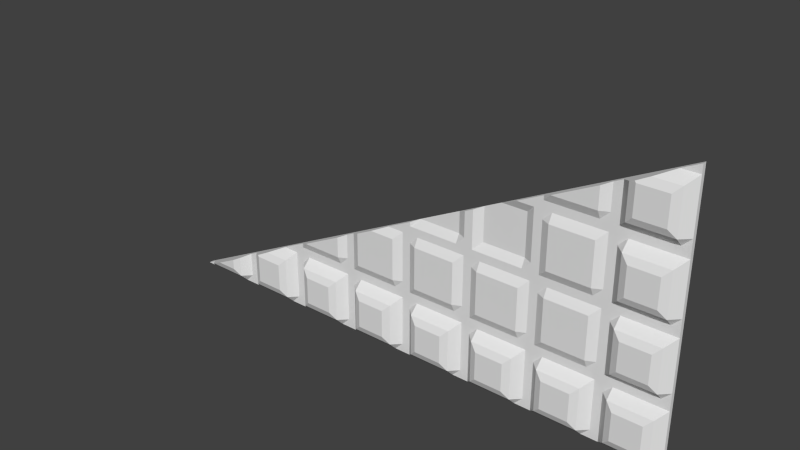 # Source: med1_1_slice128high.blend  (saved by Blender 2.76.0; exported with 4.5.12 LTS)
import bpy
from mathutils import Matrix  # noqa: F401  (used for matrix-valued properties, if any)

bpy.ops.wm.read_factory_settings(use_empty=True)
scene = bpy.context.scene
scene.name = 'Scene'

# ---- collections
col_collection_1 = bpy.data.collections.new('Collection 1'); scene.collection.children.link(col_collection_1)

# ---- materials (node trees are filled in below, after node groups)
mat_med1_1 = bpy.data.materials.new('med1_1')
mat_med1_1.alpha_threshold = 0.0
mat_med1_1.use_transparent_shadow = False
mat_med1_1.roughness = 0.5
mat_med1_1.specular_intensity = 0.0

# ---- material node trees

# ---- world
world_world = bpy.data.worlds.new('World'); scene.world = world_world
world_world.color = (0.05088, 0.05088, 0.05088)
world_world.use_sun_shadow = False
world_world.sun_shadow_jitter_overblur = 0.0
world_world.cycles.sampling_method = 'MANUAL'
world_world.cycles.sample_map_resolution = 256

# ---- meshes
me_med1_1 = bpy.data.meshes.new('med1_1')
me_med1_1.from_pydata([(-1.28, 1.28, -1.28), (1.28, 1.28, -1.28), (-0.96, 1.28, -1.28), (-0.92, 1.28, -1.28), (-0.64, 1.28, -1.28), (-0.6, 1.28, -1.28), (-1.24, 1.28, -1.28), (-1.2, 1.28, -1.28), (-1.0, 1.28, -1.28), (-0.56, 1.28, -1.28), (-0.36, 1.28, -1.28), (-0.32, 1.28, -1.28), (-0.28, 1.28, -1.28), (-0.24, 1.28, -1.28), (-0.04, 1.28, -1.28), (-5.364e-07, 1.28, -1.28), (0.04, 1.28, -1.28), (0.08, 1.28, -1.28), (0.28, 1.28, -1.28), (0.32, 1.28, -1.28), (0.36, 1.28, -1.28), (0.4, 1.28, -1.28), (0.6, 1.28, -1.28), (0.64, 1.28, -1.28), (0.68, 1.28, -1.28), (0.72, 1.28, -1.28), (0.92, 1.28, -1.28), (0.96, 1.28, -1.28), (1.0, 1.28, -1.28), (1.04, 1.28, -1.28), (1.24, 1.28, -1.28), (1.28, 1.28, -0.04), (1.24, 1.28, -0.04), (1.28, 1.28, -0.08), (1.24, 1.24, -0.08), (1.28, 1.28, -0.28), (0.72, 1.26, -0.28), (0.92, 1.26, -0.28), (0.96, 1.28, -0.28), (1.0, 1.28, -0.28), (1.04, 1.24, -0.28), (1.24, 1.24, -0.28), (1.28, 1.28, -0.32), (0.64, 1.28, -0.32), (0.68, 1.28, -0.32), (0.72, 1.28, -0.32), (0.92, 1.28, -0.32), (0.96, 1.28, -0.32), (1.0, 1.28, -0.32), (1.04, 1.28, -0.32), (1.24, 1.28, -0.32), (1.28, 1.28, -0.36), (0.6, 1.28, -0.36), (0.64, 1.28, -0.36), (0.68, 1.28, -0.36), (0.72, 1.28, -0.36), (0.92, 1.28, -0.36), (0.96, 1.28, -0.36), (1.0, 1.28, -0.36), (1.04, 1.28, -0.36), (1.24, 1.28, -0.36), (1.28, 1.28, -0.4), (0.6, 1.3, -0.4), (0.64, 1.28, -0.4), (0.68, 1.28, -0.4), (0.72, 1.26, -0.4), (0.92, 1.26, -0.4), (0.96, 1.28, -0.4), (1.0, 1.28, -0.4), (1.04, 1.24, -0.4), (1.24, 1.24, -0.4), (1.28, 1.28, -0.6), (0.08, 1.3, -0.6), (0.28, 1.3, -0.6), (0.32, 1.28, -0.6), (0.36, 1.28, -0.6), (0.4, 1.3, -0.6), (0.6, 1.3, -0.6), (0.64, 1.28, -0.6), (0.68, 1.28, -0.6), (0.72, 1.26, -0.6), (0.92, 1.26, -0.6), (0.96, 1.28, -0.6), (1.0, 1.28, -0.6), (1.04, 1.24, -0.6), (1.24, 1.24, -0.6), (1.28, 1.28, -0.64), (-5.364e-07, 1.28, -0.64), (0.04, 1.28, -0.64), (0.08, 1.28, -0.64), (0.28, 1.28, -0.64), (0.32, 1.28, -0.64), (0.36, 1.28, -0.64), (0.4, 1.28, -0.64), (0.6, 1.28, -0.64), (0.64, 1.28, -0.64), (0.68, 1.28, -0.64), (0.72, 1.28, -0.64), (0.92, 1.28, -0.64), (0.96, 1.28, -0.64), (1.0, 1.28, -0.64), (1.04, 1.28, -0.64), (1.24, 1.28, -0.64), (1.28, 1.28, -0.68), (-0.04, 1.28, -0.68), (-5.364e-07, 1.28, -0.68), (0.04, 1.28, -0.68), (0.08, 1.28, -0.68), (0.28, 1.28, -0.68), (0.32, 1.28, -0.68), (0.36, 1.28, -0.68), (0.4, 1.28, -0.68), (0.6, 1.28, -0.68), (0.64, 1.28, -0.68), (0.68, 1.28, -0.68), (0.72, 1.28, -0.68), (0.92, 1.28, -0.68), (0.96, 1.28, -0.68), (1.0, 1.28, -0.68), (1.04, 1.28, -0.68), (1.24, 1.28, -0.68), (1.28, 1.28, -0.72), (-0.04, 1.26, -0.72), (-5.364e-07, 1.28, -0.72), (0.04, 1.28, -0.72), (0.08, 1.26, -0.72), (0.28, 1.26, -0.72), (0.32, 1.28, -0.72), (0.36, 1.28, -0.72), (0.4, 1.26, -0.72), (0.6, 1.26, -0.72), (0.64, 1.28, -0.72), (0.68, 1.28, -0.72), (0.72, 1.26, -0.72), (0.92, 1.26, -0.72), (0.96, 1.28, -0.72), (1.0, 1.28, -0.72), (1.04, 1.24, -0.72), (1.24, 1.24, -0.72), (1.28, 1.28, -0.92), (-0.56, 1.26, -0.92), (-0.36, 1.26, -0.92), (-0.32, 1.28, -0.92), (-0.28, 1.28, -0.92), (-0.24, 1.26, -0.92), (-0.04, 1.26, -0.92), (-5.364e-07, 1.28, -0.92), (0.04, 1.28, -0.92), (0.08, 1.26, -0.92), (0.28, 1.26, -0.92), (0.32, 1.28, -0.92), (0.36, 1.28, -0.92), (0.4, 1.26, -0.92), (0.6, 1.26, -0.92), (0.64, 1.28, -0.92), (0.68, 1.28, -0.92), (0.72, 1.26, -0.92), (0.92, 1.26, -0.92), (0.96, 1.28, -0.92), (1.0, 1.28, -0.92), (1.04, 1.24, -0.92), (1.24, 1.24, -0.92), (1.28, 1.28, -0.96), (-0.64, 1.28, -0.96), (-0.6, 1.28, -0.96), (-0.56, 1.28, -0.96), (-0.36, 1.28, -0.96), (-0.32, 1.28, -0.96), (-0.28, 1.28, -0.96), (-0.24, 1.28, -0.96), (-0.04, 1.28, -0.96), (-5.364e-07, 1.28, -0.96), (0.04, 1.28, -0.96), (0.08, 1.28, -0.96), (0.28, 1.28, -0.96), (0.32, 1.28, -0.96), (0.36, 1.28, -0.96), (0.4, 1.28, -0.96), (0.6, 1.28, -0.96), (0.64, 1.28, -0.96), (0.68, 1.28, -0.96), (0.72, 1.28, -0.96), (0.92, 1.28, -0.96), (0.96, 1.28, -0.96), (1.0, 1.28, -0.96), (1.04, 1.28, -0.96), (1.24, 1.28, -0.96), (1.28, 1.28, -1.0), (-0.64, 1.28, -1.0), (-0.6, 1.28, -1.0), (-0.56, 1.28, -1.0), (-0.36, 1.28, -1.0), (-0.32, 1.28, -1.0), (-0.28, 1.28, -1.0), (-0.24, 1.28, -1.0), (-0.04, 1.28, -1.0), (-5.364e-07, 1.28, -1.0), (0.04, 1.28, -1.0), (0.08, 1.28, -1.0), (0.28, 1.28, -1.0), (0.32, 1.28, -1.0), (0.36, 1.28, -1.0), (0.4, 1.28, -1.0), (0.6, 1.28, -1.0), (0.64, 1.28, -1.0), (0.68, 1.28, -1.0), (0.72, 1.28, -1.0), (0.92, 1.28, -1.0), (0.96, 1.28, -1.0), (1.0, 1.28, -1.0), (1.04, 1.28, -1.0), (1.24, 1.28, -1.0), (1.28, 1.28, -1.04), (-0.64, 1.28, -1.04), (-0.6, 1.28, -1.04), (-0.56, 1.24, -1.04), (-0.36, 1.24, -1.04), (-0.32, 1.28, -1.04), (-0.28, 1.28, -1.04), (-0.24, 1.24, -1.04), (-0.04, 1.24, -1.04), (-5.364e-07, 1.28, -1.04), (0.04, 1.28, -1.04), (0.08, 1.24, -1.04), (0.28, 1.24, -1.04), (0.32, 1.28, -1.04), (0.36, 1.28, -1.04), (0.4, 1.24, -1.04), (0.6, 1.24, -1.04), (0.64, 1.28, -1.04), (0.68, 1.28, -1.04), (0.72, 1.24, -1.04), (0.92, 1.24, -1.04), (0.96, 1.28, -1.04), (1.0, 1.28, -1.04), (1.04, 1.24, -1.04), (1.24, 1.24, -1.04), (1.28, 1.28, -1.24), (-0.96, 1.28, -1.24), (-0.92, 1.28, -1.24), (-0.64, 1.28, -1.24), (-0.6, 1.28, -1.24), (-1.2, 1.24, -1.24), (-1.0, 1.24, -1.24), (-0.56, 1.24, -1.24), (-0.36, 1.24, -1.24), (-0.32, 1.28, -1.24), (-0.28, 1.28, -1.24), (-0.24, 1.24, -1.24), (-0.04, 1.24, -1.24), (-5.364e-07, 1.28, -1.24), (0.04, 1.28, -1.24), (0.08, 1.24, -1.24), (0.28, 1.24, -1.24), (0.32, 1.28, -1.24), (0.36, 1.28, -1.24), (0.4, 1.24, -1.24), (0.6, 1.24, -1.24), (0.64, 1.28, -1.24), (0.68, 1.28, -1.24), (0.72, 1.24, -1.24), (0.92, 1.24, -1.24), (0.96, 1.28, -1.24), (1.0, 1.28, -1.24), (1.04, 1.24, -1.24), (1.24, 1.24, -1.24), (-0.88, 1.28, -1.28), (-0.88, 1.24, -1.24), (-0.68, 1.28, -1.28), (-0.68, 1.28, -1.0), (-0.68, 1.24, -1.04), (-0.68, 1.24, -1.24), (1.073, 1.225, -0.2469), (1.073, 1.225, -0.1131), (1.207, 1.225, -0.2469), (1.207, 1.225, -0.1131), (1.073, 1.225, -0.5669), (1.073, 1.225, -0.4331), (1.207, 1.225, -0.5669), (1.207, 1.225, -0.4331), (1.073, 1.225, -0.8869), (1.073, 1.225, -0.7531), (1.207, 1.225, -0.8869), (1.207, 1.225, -0.7531), (-1.033, 1.225, -1.207), (-0.5269, 1.225, -1.207), (-0.5269, 1.225, -1.073), (-0.3931, 1.225, -1.207), (-0.3931, 1.225, -1.073), (-0.2069, 1.225, -1.207), (-0.2069, 1.225, -1.073), (-0.07309, 1.225, -1.207), (-0.07309, 1.225, -1.073), (0.1131, 1.225, -1.207), (0.1131, 1.225, -1.073), (0.2469, 1.225, -1.207), (0.2469, 1.225, -1.073), (0.4331, 1.225, -1.207), (0.4331, 1.225, -1.073), (0.5669, 1.225, -1.207), (0.5669, 1.225, -1.073), (0.7531, 1.225, -1.207), (0.7531, 1.225, -1.073), (0.8869, 1.225, -1.207), (0.8869, 1.225, -1.073), (1.073, 1.225, -1.207), (1.073, 1.225, -1.073), (1.207, 1.225, -1.207), (1.207, 1.225, -1.073), (-0.7131, 1.225, -1.073), (-0.8469, 1.225, -1.073), (-0.7131, 1.225, -1.207), (-0.8469, 1.225, -1.207), (1.28, 1.28, 0.0), (1.28, 1.3, 0.0), (-1.28, 1.3, -1.28), (-0.96, 1.28, -1.12), (1.24, 1.28, -0.02), (-0.8534, 1.228, -1.067), (-0.24, 1.26, -0.76), (0.36, 1.28, -0.46), (-0.8001, 1.24, -1.04), (1.067, 1.228, -0.1067), (-1.0, 1.24, -1.14), (-0.92, 1.28, -1.1), (-0.08004, 1.28, -0.68), (0.4, 1.3, -0.44), (-0.68, 1.28, -0.98), (1.0, 1.28, -0.14), (-0.6, 1.28, -0.94), (0.68, 1.28, -0.3), (0.56, 1.28, -0.36), (0.96, 1.28, -0.16), (-0.36, 1.26, -0.82), (0.04, 1.28, -0.62), (1.04, 1.24, -0.12), (-1.134, 1.225, -1.207), (-0.04, 1.28, -0.66), (-1.24, 1.28, -1.26), (1.2, 1.28, -0.04), (-0.32, 1.28, -0.8), (0.28, 1.3, -0.5), (-1.033, 1.225, -1.157), (-0.88, 1.24, -1.08), (0.48, 1.3, -0.4), (0.6, 1.28, -0.34), (-0.16, 1.26, -0.72), (1.12, 1.24, -0.08), (0.32, 1.28, -0.48), (-0.7201, 1.28, -1.0), (-0.28, 1.28, -0.78), (0.92, 1.26, -0.18), (1.28, 1.3, -1.28)], [], [(216, 215, 286, 288), (267, 271, 311, 312), (244, 245, 287, 285), (270, 321, 318, 310, 309), (34, 33, 31, 32), (220, 219, 290, 292), (39, 40, 335, 328), (38, 39, 328, 332), (37, 38, 332, 351), (36, 37, 351), (41, 35, 33, 34), (50, 42, 35, 41), (43, 44, 330), (44, 45, 36, 330), (45, 46, 37, 36), (46, 47, 38, 37), (47, 48, 39, 38), (48, 49, 40, 39), (49, 50, 41, 40), (59, 60, 50, 49), (58, 59, 49, 48), (57, 58, 48, 47), (56, 57, 47, 46), (55, 56, 46, 45), (54, 55, 45, 44), (53, 54, 44, 43), (52, 53, 43, 345), (60, 51, 42, 50), (70, 61, 51, 60), (62, 63, 53, 52), (63, 64, 54, 53), (64, 65, 55, 54), (65, 66, 56, 55), (66, 67, 57, 56), (67, 68, 58, 57), (68, 69, 59, 58), (69, 70, 60, 59), (83, 84, 69, 68), (82, 83, 68, 67), (81, 82, 67, 66), (80, 81, 66, 65), (79, 80, 65, 64), (78, 79, 64, 63), (77, 78, 63, 62), (76, 77, 62, 344, 326), (75, 76, 326, 320), (74, 75, 320, 348), (73, 74, 348, 341), (72, 73, 341), (85, 71, 61, 70), (84, 85, 278, 276), (102, 86, 71, 85), (87, 88, 334), (88, 89, 72, 334), (89, 90, 73, 72), (90, 91, 74, 73), (91, 92, 75, 74), (92, 93, 76, 75), (93, 94, 77, 76), (94, 95, 78, 77), (95, 96, 79, 78), (96, 97, 80, 79), (97, 98, 81, 80), (98, 99, 82, 81), (99, 100, 83, 82), (100, 101, 84, 83), (101, 102, 85, 84), (119, 120, 102, 101), (118, 119, 101, 100), (117, 118, 100, 99), (116, 117, 99, 98), (115, 116, 98, 97), (114, 115, 97, 96), (113, 114, 96, 95), (112, 113, 95, 94), (111, 112, 94, 93), (110, 111, 93, 92), (109, 110, 92, 91), (108, 109, 91, 90), (107, 108, 90, 89), (106, 107, 89, 88), (105, 106, 88, 87), (104, 105, 87, 337), (120, 103, 86, 102), (138, 121, 103, 120), (122, 123, 105, 104), (123, 124, 106, 105), (124, 125, 107, 106), (125, 126, 108, 107), (126, 127, 109, 108), (127, 128, 110, 109), (128, 129, 111, 110), (129, 130, 112, 111), (130, 131, 113, 112), (131, 132, 114, 113), (132, 133, 115, 114), (133, 134, 116, 115), (134, 135, 117, 116), (135, 136, 118, 117), (136, 137, 119, 118), (137, 138, 120, 119), (138, 137, 281, 283), (159, 160, 137, 136), (158, 159, 136, 135), (157, 158, 135, 134), (156, 157, 134, 133), (155, 156, 133, 132), (154, 155, 132, 131), (153, 154, 131, 130), (152, 153, 130, 129), (151, 152, 129, 128), (150, 151, 128, 127), (149, 150, 127, 126), (148, 149, 126, 125), (147, 148, 125, 124), (146, 147, 124, 123), (145, 146, 123, 122), (144, 145, 122, 346, 319), (143, 144, 319, 350), (142, 143, 350, 340), (141, 142, 340, 333), (161, 139, 121, 138), (163, 164, 329), (186, 162, 139, 161), (164, 165, 140, 329), (165, 166, 141, 140), (166, 167, 142, 141), (167, 168, 143, 142), (168, 169, 144, 143), (169, 170, 145, 144), (170, 171, 146, 145), (171, 172, 147, 146), (172, 173, 148, 147), (173, 174, 149, 148), (174, 175, 150, 149), (175, 176, 151, 150), (176, 177, 152, 151), (177, 178, 153, 152), (178, 179, 154, 153), (179, 180, 155, 154), (180, 181, 156, 155), (181, 182, 157, 156), (182, 183, 158, 157), (183, 184, 159, 158), (184, 185, 160, 159), (185, 186, 161, 160), (210, 211, 186, 185), (209, 210, 185, 184), (208, 209, 184, 183), (207, 208, 183, 182), (206, 207, 182, 181), (205, 206, 181, 180), (204, 205, 180, 179), (203, 204, 179, 178), (202, 203, 178, 177), (201, 202, 177, 176), (200, 201, 176, 175), (199, 200, 175, 174), (198, 199, 174, 173), (197, 198, 173, 172), (196, 197, 172, 171), (195, 196, 171, 170), (194, 195, 170, 169), (193, 194, 169, 168), (192, 193, 168, 167), (191, 192, 167, 166), (190, 191, 166, 165), (189, 190, 165, 164), (211, 187, 162, 186), (269, 188, 163, 327), (188, 189, 164, 163), (213, 214, 189, 188), (270, 213, 188, 269), (236, 212, 187, 211), (214, 215, 190, 189), (215, 216, 191, 190), (216, 217, 192, 191), (217, 218, 193, 192), (218, 219, 194, 193), (219, 220, 195, 194), (220, 221, 196, 195), (221, 222, 197, 196), (222, 223, 198, 197), (223, 224, 199, 198), (224, 225, 200, 199), (225, 226, 201, 200), (226, 227, 202, 201), (227, 228, 203, 202), (228, 229, 204, 203), (229, 230, 205, 204), (230, 231, 206, 205), (231, 232, 207, 206), (232, 233, 208, 207), (233, 234, 209, 208), (234, 235, 210, 209), (235, 236, 211, 210), (224, 223, 294, 296), (263, 264, 235, 234), (262, 263, 234, 233), (261, 262, 233, 232), (161, 138, 283, 282), (259, 260, 231, 230), (258, 259, 230, 229), (257, 258, 229, 228), (137, 160, 280, 281), (255, 256, 227, 226), (254, 255, 226, 225), (253, 254, 225, 224), (251, 252, 223, 222), (250, 251, 222, 221), (249, 250, 221, 220), (247, 248, 219, 218), (246, 247, 218, 217), (245, 246, 217, 216), (242, 243, 284, 336), (241, 244, 215, 214), (265, 237, 212, 236), (243, 238, 316, 323), (238, 239, 324, 316), (271, 240, 213, 270), (240, 241, 214, 213), (7, 8, 243, 242), (6, 7, 242, 338), (0, 6, 338), (4, 5, 241, 240), (268, 4, 240, 271), (2, 3, 239, 238), (8, 2, 238, 243), (30, 1, 237, 265), (5, 9, 244, 241), (9, 10, 245, 244), (10, 11, 246, 245), (11, 12, 247, 246), (12, 13, 248, 247), (13, 14, 249, 248), (14, 15, 250, 249), (15, 16, 251, 250), (16, 17, 252, 251), (17, 18, 253, 252), (18, 19, 254, 253), (19, 20, 255, 254), (20, 21, 256, 255), (21, 22, 257, 256), (22, 23, 258, 257), (23, 24, 259, 258), (24, 25, 260, 259), (25, 26, 261, 260), (26, 27, 262, 261), (27, 28, 263, 262), (28, 29, 264, 263), (29, 30, 265, 264), (3, 266, 267, 239), (239, 267, 343, 324), (266, 268, 271, 267), (272, 274, 275, 273), (276, 278, 279, 277), (280, 282, 283, 281), (305, 307, 308, 306), (301, 303, 304, 302), (297, 299, 300, 298), (293, 295, 296, 294), (289, 291, 292, 290), (285, 287, 288, 286), (312, 311, 309, 310), (248, 249, 291, 289), (69, 84, 276, 277), (85, 70, 279, 278), (70, 69, 277, 279), (40, 41, 274, 272), (252, 253, 295, 293), (243, 323, 342, 284), (215, 244, 285, 286), (245, 216, 288, 287), (256, 257, 299, 297), (271, 270, 309, 311), (219, 248, 289, 290), (249, 220, 292, 291), (260, 261, 303, 301), (223, 252, 293, 294), (41, 34, 275, 274), (253, 224, 296, 295), (264, 265, 307, 305), (34, 347, 322, 273, 275), (227, 256, 297, 298), (257, 228, 300, 299), (231, 260, 301, 302), (261, 232, 304, 303), (235, 264, 305, 306), (265, 236, 308, 307), (236, 235, 306, 308), (160, 161, 282, 280), (232, 231, 302, 304), (228, 227, 298, 300), (330, 36, 351, 332), (315, 0, 338, 316, 324, 349, 327, 163, 329, 340, 350, 325, 337, 87, 334, 72), (329, 140, 333, 340), (341, 348, 320, 326), (338, 242, 336, 342, 323, 316), (324, 343, 318, 321, 349), (339, 317, 313, 314, 344, 331, 345, 43, 330, 332, 328), (350, 319, 346, 325), (32, 31, 313, 317), (337, 325, 104), (318, 343, 267, 312, 310), (328, 335, 322, 347, 339), (325, 346, 122, 104), (322, 335, 40, 272, 273), (317, 339, 32), (327, 349, 269), (345, 331, 52), (349, 321, 270, 269), (339, 347, 34, 32), (333, 140, 141), (342, 336, 284), (331, 344, 62, 52), (33, 35, 42, 51, 61, 71, 86, 103, 121, 139, 162, 187, 212, 237, 1, 352, 314, 313, 31), (30, 29, 28, 27, 26, 25, 24, 23, 22, 21, 20, 19, 18, 17, 16, 15, 14, 13, 12, 11, 10, 9, 5, 4, 268, 266, 3, 2, 8, 7, 6, 0, 315, 352, 1)])
_uv = me_med1_1.uv_layers.new(name='UVMap')
_uv.uv.foreach_set('vector', [0.3594, 0.09375, 0.2812, 0.09375, 0.2942, 0.08082, 0.3464, 0.08082, 0.1562, 0.01563, 0.2344, 0.01563, 0.2214, 0.02855, 0.1692, 0.02855, 0.2812, 0.01563, 0.3594, 0.01563, 0.3464, 0.02855, 0.2942, 0.02855, 0.2344, 0.09375, 0.1875, 0.09375, 0.1667, 0.08334, 0.1692, 0.08082, 0.2214, 0.08082, 0.9844, 0.4687, 1.0, 0.4687, 1.0, 0.4844, 0.9844, 0.4844, 0.4844, 0.09375, 0.4062, 0.09375, 0.4192, 0.08082, 0.4714, 0.08082, 0.8906, 0.3906, 0.9062, 0.3906, 0.9062, 0.4531, 0.8906, 0.4453, 0.875, 0.3906, 0.8906, 0.3906, 0.8906, 0.4453, 0.875, 0.4375, 0.8594, 0.3906, 0.875, 0.3906, 0.875, 0.4375, 0.8594, 0.4297, 0.7812, 0.3906, 0.8594, 0.3906, 0.8594, 0.4297, 0.9844, 0.3906, 1.0, 0.3906, 1.0, 0.4687, 0.9844, 0.4687, 0.9844, 0.375, 1.0, 0.375, 1.0, 0.3906, 0.9844, 0.3906, 0.75, 0.375, 0.7656, 0.375, 0.7656, 0.3828, 0.7656, 0.375, 0.7812, 0.375, 0.7812, 0.3906, 0.7656, 0.3828, 0.7812, 0.375, 0.8594, 0.375, 0.8594, 0.3906, 0.7812, 0.3906, 0.8594, 0.375, 0.875, 0.375, 0.875, 0.3906, 0.8594, 0.3906, 0.875, 0.375, 0.8906, 0.375, 0.8906, 0.3906, 0.875, 0.3906, 0.8906, 0.375, 0.9062, 0.375, 0.9062, 0.3906, 0.8906, 0.3906, 0.9062, 0.375, 0.9844, 0.375, 0.9844, 0.3906, 0.9062, 0.3906, 0.9062, 0.3594, 0.9844, 0.3594, 0.9844, 0.375, 0.9062, 0.375, 0.8906, 0.3594, 0.9062, 0.3594, 0.9062, 0.375, 0.8906, 0.375, 0.875, 0.3594, 0.8906, 0.3594, 0.8906, 0.375, 0.875, 0.375, 0.8594, 0.3594, 0.875, 0.3594, 0.875, 0.375, 0.8594, 0.375, 0.7812, 0.3594, 0.8594, 0.3594, 0.8594, 0.375, 0.7812, 0.375, 0.7656, 0.3594, 0.7812, 0.3594, 0.7812, 0.375, 0.7656, 0.375, 0.75, 0.3594, 0.7656, 0.3594, 0.7656, 0.375, 0.75, 0.375, 0.7344, 0.3594, 0.75, 0.3594, 0.75, 0.375, 0.7344, 0.3672, 0.9844, 0.3594, 1.0, 0.3594, 1.0, 0.375, 0.9844, 0.375, 0.9844, 0.3437, 1.0, 0.3437, 1.0, 0.3594, 0.9844, 0.3594, 0.7344, 0.3437, 0.75, 0.3437, 0.75, 0.3594, 0.7344, 0.3594, 0.75, 0.3437, 0.7656, 0.3437, 0.7656, 0.3594, 0.75, 0.3594, 0.7656, 0.3437, 0.7812, 0.3437, 0.7812, 0.3594, 0.7656, 0.3594, 0.7812, 0.3437, 0.8594, 0.3437, 0.8594, 0.3594, 0.7812, 0.3594, 0.8594, 0.3437, 0.875, 0.3437, 0.875, 0.3594, 0.8594, 0.3594, 0.875, 0.3437, 0.8906, 0.3437, 0.8906, 0.3594, 0.875, 0.3594, 0.8906, 0.3437, 0.9062, 0.3437, 0.9062, 0.3594, 0.8906, 0.3594, 0.9062, 0.3437, 0.9844, 0.3437, 0.9844, 0.3594, 0.9062, 0.3594, 0.8906, 0.2656, 0.9062, 0.2656, 0.9062, 0.3437, 0.8906, 0.3437, 0.875, 0.2656, 0.8906, 0.2656, 0.8906, 0.3437, 0.875, 0.3437, 0.8594, 0.2656, 0.875, 0.2656, 0.875, 0.3437, 0.8594, 0.3437, 0.7812, 0.2656, 0.8594, 0.2656, 0.8594, 0.3437, 0.7812, 0.3437, 0.7656, 0.2656, 0.7812, 0.2656, 0.7812, 0.3437, 0.7656, 0.3437, 0.75, 0.2656, 0.7656, 0.2656, 0.7656, 0.3437, 0.75, 0.3437, 0.7344, 0.2656, 0.75, 0.2656, 0.75, 0.3437, 0.7344, 0.3437, 0.6562, 0.2656, 0.7344, 0.2656, 0.7344, 0.3437, 0.6875, 0.3437, 0.6562, 0.3281, 0.6406, 0.2656, 0.6562, 0.2656, 0.6562, 0.3281, 0.6406, 0.3203, 0.625, 0.2656, 0.6406, 0.2656, 0.6406, 0.3203, 0.625, 0.3125, 0.6094, 0.2656, 0.625, 0.2656, 0.625, 0.3125, 0.6094, 0.3047, 0.5312, 0.2656, 0.6094, 0.2656, 0.6094, 0.3047, 0.9844, 0.2656, 1.0, 0.2656, 1.0, 0.3437, 0.9844, 0.3437, 0.9062, 0.2656, 0.9844, 0.2656, 0.9714, 0.2786, 0.9192, 0.2786, 0.9844, 0.25, 1.0, 0.25, 1.0, 0.2656, 0.9844, 0.2656, 0.5, 0.25, 0.5156, 0.25, 0.5156, 0.2578, 0.5156, 0.25, 0.5312, 0.25, 0.5312, 0.2656, 0.5156, 0.2578, 0.5312, 0.25, 0.6094, 0.25, 0.6094, 0.2656, 0.5312, 0.2656, 0.6094, 0.25, 0.625, 0.25, 0.625, 0.2656, 0.6094, 0.2656, 0.625, 0.25, 0.6406, 0.25, 0.6406, 0.2656, 0.625, 0.2656, 0.6406, 0.25, 0.6562, 0.25, 0.6562, 0.2656, 0.6406, 0.2656, 0.6562, 0.25, 0.7344, 0.25, 0.7344, 0.2656, 0.6562, 0.2656, 0.7344, 0.25, 0.75, 0.25, 0.75, 0.2656, 0.7344, 0.2656, 0.75, 0.25, 0.7656, 0.25, 0.7656, 0.2656, 0.75, 0.2656, 0.7656, 0.25, 0.7812, 0.25, 0.7812, 0.2656, 0.7656, 0.2656, 0.7812, 0.25, 0.8594, 0.25, 0.8594, 0.2656, 0.7812, 0.2656, 0.8594, 0.25, 0.875, 0.25, 0.875, 0.2656, 0.8594, 0.2656, 0.875, 0.25, 0.8906, 0.25, 0.8906, 0.2656, 0.875, 0.2656, 0.8906, 0.25, 0.9062, 0.25, 0.9062, 0.2656, 0.8906, 0.2656, 0.9062, 0.25, 0.9844, 0.25, 0.9844, 0.2656, 0.9062, 0.2656, 0.9062, 0.2344, 0.9844, 0.2344, 0.9844, 0.25, 0.9062, 0.25, 0.8906, 0.2344, 0.9062, 0.2344, 0.9062, 0.25, 0.8906, 0.25, 0.875, 0.2344, 0.8906, 0.2344, 0.8906, 0.25, 0.875, 0.25, 0.8594, 0.2344, 0.875, 0.2344, 0.875, 0.25, 0.8594, 0.25, 0.7812, 0.2344, 0.8594, 0.2344, 0.8594, 0.25, 0.7812, 0.25, 0.7656, 0.2344, 0.7812, 0.2344, 0.7812, 0.25, 0.7656, 0.25, 0.75, 0.2344, 0.7656, 0.2344, 0.7656, 0.25, 0.75, 0.25, 0.7344, 0.2344, 0.75, 0.2344, 0.75, 0.25, 0.7344, 0.25, 0.6562, 0.2344, 0.7344, 0.2344, 0.7344, 0.25, 0.6562, 0.25, 0.6406, 0.2344, 0.6562, 0.2344, 0.6562, 0.25, 0.6406, 0.25, 0.625, 0.2344, 0.6406, 0.2344, 0.6406, 0.25, 0.625, 0.25, 0.6094, 0.2344, 0.625, 0.2344, 0.625, 0.25, 0.6094, 0.25, 0.5312, 0.2344, 0.6094, 0.2344, 0.6094, 0.25, 0.5312, 0.25, 0.5156, 0.2344, 0.5312, 0.2344, 0.5312, 0.25, 0.5156, 0.25, 0.5, 0.2344, 0.5156, 0.2344, 0.5156, 0.25, 0.5, 0.25, 0.4844, 0.2344, 0.5, 0.2344, 0.5, 0.25, 0.4844, 0.2422, 0.9844, 0.2344, 1.0, 0.2344, 1.0, 0.25, 0.9844, 0.25, 0.9844, 0.2188, 1.0, 0.2188, 1.0, 0.2344, 0.9844, 0.2344, 0.4844, 0.2188, 0.5, 0.2188, 0.5, 0.2344, 0.4844, 0.2344, 0.5, 0.2188, 0.5156, 0.2188, 0.5156, 0.2344, 0.5, 0.2344, 0.5156, 0.2188, 0.5312, 0.2188, 0.5312, 0.2344, 0.5156, 0.2344, 0.5312, 0.2188, 0.6094, 0.2188, 0.6094, 0.2344, 0.5312, 0.2344, 0.6094, 0.2188, 0.625, 0.2188, 0.625, 0.2344, 0.6094, 0.2344, 0.625, 0.2188, 0.6406, 0.2188, 0.6406, 0.2344, 0.625, 0.2344, 0.6406, 0.2188, 0.6562, 0.2188, 0.6562, 0.2344, 0.6406, 0.2344, 0.6562, 0.2188, 0.7344, 0.2188, 0.7344, 0.2344, 0.6562, 0.2344, 0.7344, 0.2188, 0.75, 0.2188, 0.75, 0.2344, 0.7344, 0.2344, 0.75, 0.2188, 0.7656, 0.2188, 0.7656, 0.2344, 0.75, 0.2344, 0.7656, 0.2188, 0.7812, 0.2188, 0.7812, 0.2344, 0.7656, 0.2344, 0.7812, 0.2188, 0.8594, 0.2188, 0.8594, 0.2344, 0.7812, 0.2344, 0.8594, 0.2188, 0.875, 0.2188, 0.875, 0.2344, 0.8594, 0.2344, 0.875, 0.2188, 0.8906, 0.2188, 0.8906, 0.2344, 0.875, 0.2344, 0.8906, 0.2188, 0.9062, 0.2188, 0.9062, 0.2344, 0.8906, 0.2344, 0.9062, 0.2188, 0.9844, 0.2188, 0.9844, 0.2344, 0.9062, 0.2344, 0.9844, 0.2188, 0.9062, 0.2188, 0.9192, 0.2058, 0.9714, 0.2058, 0.8906, 0.1406, 0.9062, 0.1406, 0.9062, 0.2188, 0.8906, 0.2188, 0.875, 0.1406, 0.8906, 0.1406, 0.8906, 0.2188, 0.875, 0.2188, 0.8594, 0.1406, 0.875, 0.1406, 0.875, 0.2188, 0.8594, 0.2188, 0.7812, 0.1406, 0.8594, 0.1406, 0.8594, 0.2188, 0.7812, 0.2188, 0.7656, 0.1406, 0.7812, 0.1406, 0.7812, 0.2188, 0.7656, 0.2188, 0.75, 0.1406, 0.7656, 0.1406, 0.7656, 0.2188, 0.75, 0.2188, 0.7344, 0.1406, 0.75, 0.1406, 0.75, 0.2188, 0.7344, 0.2188, 0.6562, 0.1406, 0.7344, 0.1406, 0.7344, 0.2188, 0.6562, 0.2188, 0.6406, 0.1406, 0.6562, 0.1406, 0.6562, 0.2188, 0.6406, 0.2188, 0.625, 0.1406, 0.6406, 0.1406, 0.6406, 0.2188, 0.625, 0.2188, 0.6094, 0.1406, 0.625, 0.1406, 0.625, 0.2188, 0.6094, 0.2188, 0.5312, 0.1406, 0.6094, 0.1406, 0.6094, 0.2188, 0.5312, 0.2188, 0.5156, 0.1406, 0.5312, 0.1406, 0.5312, 0.2188, 0.5156, 0.2188, 0.5, 0.1406, 0.5156, 0.1406, 0.5156, 0.2188, 0.5, 0.2188, 0.4844, 0.1406, 0.5, 0.1406, 0.5, 0.2188, 0.4844, 0.2188, 0.4062, 0.1406, 0.4844, 0.1406, 0.4844, 0.2188, 0.4375, 0.2188, 0.4062, 0.2031, 0.3906, 0.1406, 0.4062, 0.1406, 0.4062, 0.2031, 0.3906, 0.1953, 0.375, 0.1406, 0.3906, 0.1406, 0.3906, 0.1953, 0.375, 0.1875, 0.3594, 0.1406, 0.375, 0.1406, 0.375, 0.1875, 0.3594, 0.1797, 0.9844, 0.1406, 1.0, 0.1406, 1.0, 0.2188, 0.9844, 0.2188, 0.25, 0.125, 0.2656, 0.125, 0.2656, 0.1328, 0.9844, 0.125, 1.0, 0.125, 1.0, 0.1406, 0.9844, 0.1406, 0.2656, 0.125, 0.2812, 0.125, 0.2812, 0.1406, 0.2656, 0.1328, 0.2812, 0.125, 0.3594, 0.125, 0.3594, 0.1406, 0.2812, 0.1406, 0.3594, 0.125, 0.375, 0.125, 0.375, 0.1406, 0.3594, 0.1406, 0.375, 0.125, 0.3906, 0.125, 0.3906, 0.1406, 0.375, 0.1406, 0.3906, 0.125, 0.4062, 0.125, 0.4062, 0.1406, 0.3906, 0.1406, 0.4062, 0.125, 0.4844, 0.125, 0.4844, 0.1406, 0.4062, 0.1406, 0.4844, 0.125, 0.5, 0.125, 0.5, 0.1406, 0.4844, 0.1406, 0.5, 0.125, 0.5156, 0.125, 0.5156, 0.1406, 0.5, 0.1406, 0.5156, 0.125, 0.5312, 0.125, 0.5312, 0.1406, 0.5156, 0.1406, 0.5312, 0.125, 0.6094, 0.125, 0.6094, 0.1406, 0.5312, 0.1406, 0.6094, 0.125, 0.625, 0.125, 0.625, 0.1406, 0.6094, 0.1406, 0.625, 0.125, 0.6406, 0.125, 0.6406, 0.1406, 0.625, 0.1406, 0.6406, 0.125, 0.6562, 0.125, 0.6562, 0.1406, 0.6406, 0.1406, 0.6562, 0.125, 0.7344, 0.125, 0.7344, 0.1406, 0.6562, 0.1406, 0.7344, 0.125, 0.75, 0.125, 0.75, 0.1406, 0.7344, 0.1406, 0.75, 0.125, 0.7656, 0.125, 0.7656, 0.1406, 0.75, 0.1406, 0.7656, 0.125, 0.7812, 0.125, 0.7812, 0.1406, 0.7656, 0.1406, 0.7812, 0.125, 0.8594, 0.125, 0.8594, 0.1406, 0.7812, 0.1406, 0.8594, 0.125, 0.875, 0.125, 0.875, 0.1406, 0.8594, 0.1406, 0.875, 0.125, 0.8906, 0.125, 0.8906, 0.1406, 0.875, 0.1406, 0.8906, 0.125, 0.9062, 0.125, 0.9062, 0.1406, 0.8906, 0.1406, 0.9062, 0.125, 0.9844, 0.125, 0.9844, 0.1406, 0.9062, 0.1406, 0.9062, 0.1094, 0.9844, 0.1094, 0.9844, 0.125, 0.9062, 0.125, 0.8906, 0.1094, 0.9062, 0.1094, 0.9062, 0.125, 0.8906, 0.125, 0.875, 0.1094, 0.8906, 0.1094, 0.8906, 0.125, 0.875, 0.125, 0.8594, 0.1094, 0.875, 0.1094, 0.875, 0.125, 0.8594, 0.125, 0.7812, 0.1094, 0.8594, 0.1094, 0.8594, 0.125, 0.7812, 0.125, 0.7656, 0.1094, 0.7812, 0.1094, 0.7812, 0.125, 0.7656, 0.125, 0.75, 0.1094, 0.7656, 0.1094, 0.7656, 0.125, 0.75, 0.125, 0.7344, 0.1094, 0.75, 0.1094, 0.75, 0.125, 0.7344, 0.125, 0.6562, 0.1094, 0.7344, 0.1094, 0.7344, 0.125, 0.6562, 0.125, 0.6406, 0.1094, 0.6562, 0.1094, 0.6562, 0.125, 0.6406, 0.125, 0.625, 0.1094, 0.6406, 0.1094, 0.6406, 0.125, 0.625, 0.125, 0.6094, 0.1094, 0.625, 0.1094, 0.625, 0.125, 0.6094, 0.125, 0.5312, 0.1094, 0.6094, 0.1094, 0.6094, 0.125, 0.5312, 0.125, 0.5156, 0.1094, 0.5312, 0.1094, 0.5312, 0.125, 0.5156, 0.125, 0.5, 0.1094, 0.5156, 0.1094, 0.5156, 0.125, 0.5, 0.125, 0.4844, 0.1094, 0.5, 0.1094, 0.5, 0.125, 0.4844, 0.125, 0.4062, 0.1094, 0.4844, 0.1094, 0.4844, 0.125, 0.4062, 0.125, 0.3906, 0.1094, 0.4062, 0.1094, 0.4062, 0.125, 0.3906, 0.125, 0.375, 0.1094, 0.3906, 0.1094, 0.3906, 0.125, 0.375, 0.125, 0.3594, 0.1094, 0.375, 0.1094, 0.375, 0.125, 0.3594, 0.125, 0.2812, 0.1094, 0.3594, 0.1094, 0.3594, 0.125, 0.2812, 0.125, 0.2656, 0.1094, 0.2812, 0.1094, 0.2812, 0.125, 0.2656, 0.125, 0.9844, 0.1094, 1.0, 0.1094, 1.0, 0.125, 0.9844, 0.125, 0.2344, 0.1094, 0.25, 0.1094, 0.25, 0.125, 0.2344, 0.1172, 0.25, 0.1094, 0.2656, 0.1094, 0.2656, 0.125, 0.25, 0.125, 0.25, 0.09375, 0.2656, 0.09375, 0.2656, 0.1094, 0.25, 0.1094, 0.2344, 0.09375, 0.25, 0.09375, 0.25, 0.1094, 0.2344, 0.1094, 0.9844, 0.09375, 1.0, 0.09375, 1.0, 0.1094, 0.9844, 0.1094, 0.2656, 0.09375, 0.2812, 0.09375, 0.2812, 0.1094, 0.2656, 0.1094, 0.2812, 0.09375, 0.3594, 0.09375, 0.3594, 0.1094, 0.2812, 0.1094, 0.3594, 0.09375, 0.375, 0.09375, 0.375, 0.1094, 0.3594, 0.1094, 0.375, 0.09375, 0.3906, 0.09375, 0.3906, 0.1094, 0.375, 0.1094, 0.3906, 0.09375, 0.4062, 0.09375, 0.4062, 0.1094, 0.3906, 0.1094, 0.4062, 0.09375, 0.4844, 0.09375, 0.4844, 0.1094, 0.4062, 0.1094, 0.4844, 0.09375, 0.5, 0.09375, 0.5, 0.1094, 0.4844, 0.1094, 0.5, 0.09375, 0.5156, 0.09375, 0.5156, 0.1094, 0.5, 0.1094, 0.5156, 0.09375, 0.5312, 0.09375, 0.5312, 0.1094, 0.5156, 0.1094, 0.5312, 0.09375, 0.6094, 0.09375, 0.6094, 0.1094, 0.5312, 0.1094, 0.6094, 0.09375, 0.625, 0.09375, 0.625, 0.1094, 0.6094, 0.1094, 0.625, 0.09375, 0.6406, 0.09375, 0.6406, 0.1094, 0.625, 0.1094, 0.6406, 0.09375, 0.6562, 0.09375, 0.6562, 0.1094, 0.6406, 0.1094, 0.6562, 0.09375, 0.7344, 0.09375, 0.7344, 0.1094, 0.6562, 0.1094, 0.7344, 0.09375, 0.75, 0.09375, 0.75, 0.1094, 0.7344, 0.1094, 0.75, 0.09375, 0.7656, 0.09375, 0.7656, 0.1094, 0.75, 0.1094, 0.7656, 0.09375, 0.7812, 0.09375, 0.7812, 0.1094, 0.7656, 0.1094, 0.7812, 0.09375, 0.8594, 0.09375, 0.8594, 0.1094, 0.7812, 0.1094, 0.8594, 0.09375, 0.875, 0.09375, 0.875, 0.1094, 0.8594, 0.1094, 0.875, 0.09375, 0.8906, 0.09375, 0.8906, 0.1094, 0.875, 0.1094, 0.8906, 0.09375, 0.9062, 0.09375, 0.9062, 0.1094, 0.8906, 0.1094, 0.9062, 0.09375, 0.9844, 0.09375, 0.9844, 0.1094, 0.9062, 0.1094, 0.6094, 0.09375, 0.5312, 0.09375, 0.5442, 0.08082, 0.5964, 0.08082, 0.8906, 0.01563, 0.9062, 0.01563, 0.9062, 0.09375, 0.8906, 0.09375, 0.875, 0.01563, 0.8906, 0.01563, 0.8906, 0.09375, 0.875, 0.09375, 0.8594, 0.01563, 0.875, 0.01563, 0.875, 0.09375, 0.8594, 0.09375, 0.9844, 0.1406, 0.9844, 0.2188, 0.9714, 0.2058, 0.9714, 0.1536, 0.7656, 0.01563, 0.7812, 0.01563, 0.7812, 0.09375, 0.7656, 0.09375, 0.75, 0.01563, 0.7656, 0.01563, 0.7656, 0.09375, 0.75, 0.09375, 0.7344, 0.01563, 0.75, 0.01563, 0.75, 0.09375, 0.7344, 0.09375, 0.9062, 0.2188, 0.9062, 0.1406, 0.9192, 0.1536, 0.9192, 0.2058, 0.6406, 0.01563, 0.6562, 0.01563, 0.6562, 0.09375, 0.6406, 0.09375, 0.625, 0.01563, 0.6406, 0.01563, 0.6406, 0.09375, 0.625, 0.09375, 0.6094, 0.01563, 0.625, 0.01563, 0.625, 0.09375, 0.6094, 0.09375, 0.5156, 0.01563, 0.5312, 0.01563, 0.5312, 0.09375, 0.5156, 0.09375, 0.5, 0.01563, 0.5156, 0.01563, 0.5156, 0.09375, 0.5, 0.09375, 0.4844, 0.01563, 0.5, 0.01563, 0.5, 0.09375, 0.4844, 0.09375, 0.3906, 0.01563, 0.4062, 0.01563, 0.4062, 0.09375, 0.3906, 0.09375, 0.375, 0.01563, 0.3906, 0.01563, 0.3906, 0.09375, 0.375, 0.09375, 0.3594, 0.01563, 0.375, 0.01563, 0.375, 0.09375, 0.3594, 0.09375, 0.03125, 0.01563, 0.1094, 0.01563, 0.09645, 0.02855, 0.05707, 0.02855, 0.2656, 0.01563, 0.2812, 0.01563, 0.2812, 0.09375, 0.2656, 0.09375, 0.9844, 0.01563, 1.0, 0.01563, 1.0, 0.09375, 0.9844, 0.09375, 0.1094, 0.01563, 0.125, 0.01563, 0.125, 0.06251, 0.1094, 0.0547, 0.125, 0.01563, 0.1406, 0.01563, 0.1406, 0.07033, 0.125, 0.06251, 0.2344, 0.01563, 0.25, 0.01563, 0.25, 0.09375, 0.2344, 0.09375, 0.25, 0.01563, 0.2656, 0.01563, 0.2656, 0.09375, 0.25, 0.09375, 0.03125, 0.0, 0.1094, 0.0, 0.1094, 0.01563, 0.03125, 0.01563, 0.01562, 0.0, 0.03125, 0.0, 0.03125, 0.01563, 0.01562, 0.007828, 0.0, 0.0, 0.01562, 0.0, 0.01562, 0.007828, 0.25, 0.0, 0.2656, 0.0, 0.2656, 0.01563, 0.25, 0.01563, 0.2344, 0.0, 0.25, 0.0, 0.25, 0.01563, 0.2344, 0.01563, 0.125, 0.0, 0.1406, 0.0, 0.1406, 0.01563, 0.125, 0.01563, 0.1094, 0.0, 0.125, 0.0, 0.125, 0.01563, 0.1094, 0.01563, 0.9844, 0.0, 1.0, 0.0, 1.0, 0.01563, 0.9844, 0.01563, 0.2656, 0.0, 0.2812, 0.0, 0.2812, 0.01563, 0.2656, 0.01563, 0.2812, 0.0, 0.3594, 0.0, 0.3594, 0.01563, 0.2812, 0.01563, 0.3594, 0.0, 0.375, 0.0, 0.375, 0.01563, 0.3594, 0.01563, 0.375, 0.0, 0.3906, 0.0, 0.3906, 0.01563, 0.375, 0.01563, 0.3906, 0.0, 0.4062, 0.0, 0.4062, 0.01563, 0.3906, 0.01563, 0.4062, 0.0, 0.4844, 0.0, 0.4844, 0.01563, 0.4062, 0.01563, 0.4844, 0.0, 0.5, 0.0, 0.5, 0.01563, 0.4844, 0.01563, 0.5, 0.0, 0.5156, 0.0, 0.5156, 0.01563, 0.5, 0.01563, 0.5156, 0.0, 0.5312, 0.0, 0.5312, 0.01563, 0.5156, 0.01563, 0.5312, 0.0, 0.6094, 0.0, 0.6094, 0.01563, 0.5312, 0.01563, 0.6094, 0.0, 0.625, 0.0, 0.625, 0.01563, 0.6094, 0.01563, 0.625, 0.0, 0.6406, 0.0, 0.6406, 0.01563, 0.625, 0.01563, 0.6406, 0.0, 0.6562, 0.0, 0.6562, 0.01563, 0.6406, 0.01563, 0.6562, 0.0, 0.7344, 0.0, 0.7344, 0.01563, 0.6562, 0.01563, 0.7344, 0.0, 0.75, 0.0, 0.75, 0.01563, 0.7344, 0.01563, 0.75, 0.0, 0.7656, 0.0, 0.7656, 0.01563, 0.75, 0.01563, 0.7656, 0.0, 0.7812, 0.0, 0.7812, 0.01563, 0.7656, 0.01563, 0.7812, 0.0, 0.8594, 0.0, 0.8594, 0.01563, 0.7812, 0.01563, 0.8594, 0.0, 0.875, 0.0, 0.875, 0.01563, 0.8594, 0.01563, 0.875, 0.0, 0.8906, 0.0, 0.8906, 0.01563, 0.875, 0.01563, 0.8906, 0.0, 0.9062, 0.0, 0.9062, 0.01563, 0.8906, 0.01563, 0.9062, 0.0, 0.9844, 0.0, 0.9844, 0.01563, 0.9062, 0.01563, 0.1406, 0.0, 0.1562, 0.0, 0.1562, 0.01563, 0.1406, 0.01563, 0.1406, 0.01563, 0.1562, 0.01563, 0.1562, 0.07814, 0.1406, 0.07033, 0.1562, 0.0, 0.2344, 0.0, 0.2344, 0.01563, 0.1562, 0.01563, 0.9192, 0.4036, 0.9714, 0.4036, 0.9714, 0.4558, 0.9192, 0.4558, 0.9192, 0.2786, 0.9714, 0.2786, 0.9714, 0.3308, 0.9192, 0.3308, 0.9192, 0.1536, 0.9714, 0.1536, 0.9714, 0.2058, 0.9192, 0.2058, 0.9192, 0.02855, 0.9714, 0.02855, 0.9714, 0.08082, 0.9192, 0.08082, 0.7942, 0.02855, 0.8464, 0.02855, 0.8464, 0.08082, 0.7942, 0.08082, 0.6692, 0.02855, 0.7214, 0.02855, 0.7214, 0.08082, 0.6692, 0.08082, 0.5442, 0.02855, 0.5964, 0.02855, 0.5964, 0.08082, 0.5442, 0.08082, 0.4192, 0.02855, 0.4714, 0.02855, 0.4714, 0.08082, 0.4192, 0.08082, 0.2942, 0.02855, 0.3464, 0.02855, 0.3464, 0.08082, 0.2942, 0.08082, 0.1692, 0.02855, 0.2214, 0.02855, 0.2214, 0.08082, 0.1692, 0.08082, 0.4062, 0.01563, 0.4844, 0.01563, 0.4714, 0.02855, 0.4192, 0.02855, 0.9062, 0.3437, 0.9062, 0.2656, 0.9192, 0.2786, 0.9192, 0.3308, 0.9844, 0.2656, 0.9844, 0.3437, 0.9714, 0.3308, 0.9714, 0.2786, 0.9844, 0.3437, 0.9062, 0.3437, 0.9192, 0.3308, 0.9714, 0.3308, 0.9062, 0.3906, 0.9844, 0.3906, 0.9714, 0.4036, 0.9192, 0.4036, 0.5312, 0.01563, 0.6094, 0.01563, 0.5964, 0.02855, 0.5442, 0.02855, 0.1094, 0.01563, 0.1094, 0.0547, 0.09645, 0.04824, 0.09645, 0.02855, 0.2812, 0.09375, 0.2812, 0.01563, 0.2942, 0.02855, 0.2942, 0.08082, 0.3594, 0.01563, 0.3594, 0.09375, 0.3464, 0.08082, 0.3464, 0.02855, 0.6562, 0.01563, 0.7344, 0.01563, 0.7214, 0.02855, 0.6692, 0.02855, 0.2344, 0.01563, 0.2344, 0.09375, 0.2214, 0.08082, 0.2214, 0.02855, 0.4062, 0.09375, 0.4062, 0.01563, 0.4192, 0.02855, 0.4192, 0.08082, 0.4844, 0.01563, 0.4844, 0.09375, 0.4714, 0.08082, 0.4714, 0.02855, 0.7812, 0.01563, 0.8594, 0.01563, 0.8464, 0.02855, 0.7942, 0.02855, 0.5312, 0.09375, 0.5312, 0.01563, 0.5442, 0.02855, 0.5442, 0.08082, 0.9844, 0.3906, 0.9844, 0.4687, 0.9714, 0.4558, 0.9714, 0.4036, 0.6094, 0.01563, 0.6094, 0.09375, 0.5964, 0.08082, 0.5964, 0.02855, 0.9062, 0.01563, 0.9844, 0.01563, 0.9714, 0.02855, 0.9192, 0.02855, 0.9844, 0.4687, 0.9375, 0.4687, 0.9167, 0.4583, 0.9192, 0.4558, 0.9714, 0.4558, 0.6562, 0.09375, 0.6562, 0.01563, 0.6692, 0.02855, 0.6692, 0.08082, 0.7344, 0.01563, 0.7344, 0.09375, 0.7214, 0.08082, 0.7214, 0.02855, 0.7812, 0.09375, 0.7812, 0.01563, 0.7942, 0.02855, 0.7942, 0.08082, 0.8594, 0.01563, 0.8594, 0.09375, 0.8464, 0.08082, 0.8464, 0.02855, 0.9062, 0.09375, 0.9062, 0.01563, 0.9192, 0.02855, 0.9192, 0.08082, 0.9844, 0.01563, 0.9844, 0.09375, 0.9714, 0.08082, 0.9714, 0.02855, 0.9844, 0.09375, 0.9062, 0.09375, 0.9192, 0.08082, 0.9714, 0.08082, 0.9062, 0.1406, 0.9844, 0.1406, 0.9714, 0.1536, 0.9192, 0.1536, 0.8594, 0.09375, 0.7812, 0.09375, 0.7942, 0.08082, 0.8464, 0.08082, 0.7344, 0.09375, 0.6562, 0.09375, 0.6692, 0.08082, 0.7214, 0.08082, 0.7656, 0.3828, 0.7812, 0.3906, 0.8594, 0.4297, 0.875, 0.4375, -1.102e-05, 2.205e-05, -1.09e-05, 2.181e-05, 0.01561, 0.007834, 0.125, 0.06252, 0.1406, 0.07033, 0.2187, 0.1094, 0.2344, 0.1172, 0.25, 0.125, 0.2656, 0.1328, 0.375, 0.1875, 0.3906, 0.1953, 0.4687, 0.2344, 0.4844, 0.2422, 0.5, 0.25, 0.5156, 0.2578, 0.5312, 0.2656, 0.2656, 0.1328, 0.2812, 0.1406, 0.3594, 0.1797, 0.375, 0.1875, 0.6094, 0.3047, 0.625, 0.3125, 0.6406, 0.3203, 0.6562, 0.3281, 0.01561, 0.007834, 0.03124, 0.01565, 0.05706, 0.02856, 0.09644, 0.04825, 0.1094, 0.05471, 0.125, 0.06252, 0.1406, 0.07033, 0.1562, 0.07815, 0.1666, 0.08335, 0.1875, 0.09376, 0.2187, 0.1094, 0.9687, 0.4844, 0.9844, 0.4922, 1.0, 0.5, 1.0, 0.5, 0.6875, 0.3438, 0.7187, 0.3594, 0.7344, 0.3672, 0.75, 0.375, 0.7656, 0.3828, 0.875, 0.4375, 0.8906, 0.4453, 0.3906, 0.1953, 0.4062, 0.2031, 0.4375, 0.2188, 0.4687, 0.2344, 0.9844, 0.4844, 1.0, 0.4844, 1.0, 0.5, 0.9844, 0.4922, 0.4844, 0.2422, 0.4687, 0.2344, 0.4844, 0.2344, 0.1667, 0.08334, 0.1562, 0.07814, 0.1562, 0.01563, 0.1692, 0.02855, 0.1692, 0.08082, 0.8906, 0.4453, 0.9062, 0.4531, 0.9167, 0.4584, 0.9375, 0.4688, 0.9687, 0.4844, 0.4687, 0.2344, 0.4375, 0.2188, 0.4844, 0.2188, 0.4844, 0.2344, 0.9167, 0.4583, 0.9062, 0.4531, 0.9062, 0.3906, 0.9192, 0.4036, 0.9192, 0.4558, 0.9844, 0.4922, 0.9687, 0.4844, 0.9844, 0.4844, 0.2344, 0.1172, 0.2187, 0.1094, 0.2344, 0.1094, 0.7344, 0.3672, 0.7187, 0.3594, 0.7344, 0.3594, 0.2187, 0.1094, 0.1875, 0.09375, 0.2344, 0.09375, 0.2344, 0.1094, 0.9687, 0.4844, 0.9375, 0.4687, 0.9844, 0.4687, 0.9844, 0.4844, 0.3594, 0.1797, 0.2812, 0.1406, 0.3594, 0.1406, 0.09645, 0.04824, 0.05707, 0.02855, 0.09645, 0.02855, 0.7187, 0.3594, 0.6875, 0.3437, 0.7344, 0.3437, 0.7344, 0.3594, 0.01, 0.004687, 0.01, 0.003906, 0.01, 0.00375, 0.01, 0.003594, 0.01, 0.003437, 0.01, 0.002656, 0.01, 0.0025, 0.01, 0.002344, 0.01, 0.002188, 0.01, 0.001406, 0.01, 0.00125, 0.01, 0.001094, 0.01, 0.0009375, 0.01, 0.0001563, 0.01, 0.0, 0.0, 0.0, 0.01, 0.005, 0.01, 0.005, 0.01, 0.004844, 0.00354, 0.04685, 0.003573, 0.0435, 0.003579, 0.04283, 0.003586, 0.04216, 0.003593, 0.04149, 0.003626, 0.03813, 0.003632, 0.03746, 0.003639, 0.03679, 0.003646, 0.03612, 0.003679, 0.03277, 0.003685, 0.0321, 0.003692, 0.03143, 0.003699, 0.03076, 0.003732, 0.02741, 0.003738, 0.02674, 0.003745, 0.02607, 0.003752, 0.0254, 0.003785, 0.02204, 0.003791, 0.02137, 0.003798, 0.0207, 0.003805, 0.02003, 0.003838, 0.01668, 0.003844, 0.01601, 0.003851, 0.01534, 0.003858, 0.01467, 0.003891, 0.01132, 0.003897, 0.01065, 0.003904, 0.009977, 0.003911, 0.009307, 0.003944, 0.005954, 0.00395, 0.005284, 0.003957, 0.004614, 0.003956, 0.004613, 0.003957, 0.004614, 0.003953, 0.005043])
_ca = me_med1_1.color_attributes.new('Col', 'BYTE_COLOR', 'CORNER')
_ca.data.foreach_set('color', [0.1812, 0.0, 0.0, 1.0, 0.1812, 0.0, 0.0, 1.0, 0.1812, 0.0, 0.0, 1.0, 0.1812, 0.0, 0.0, 1.0, 0.1812, 0.0, 0.0, 1.0, 0.1812, 0.0, 0.0, 1.0, 0.1812, 0.0, 0.0, 1.0, 0.1812, 0.0, 0.0, 1.0, 0.1812, 0.0, 0.0, 1.0, 0.1812, 0.0, 0.0, 1.0, 0.1812, 0.0, 0.0, 1.0, 0.1812, 0.0, 0.0, 1.0, 0.1812, 0.0, 0.0, 1.0, 0.1812, 0.0, 0.0, 1.0, 0.1812, 0.0, 0.0, 1.0, 0.1812, 0.0, 0.0, 1.0, 0.1812, 0.0, 0.0, 1.0, 0.1812, 0.0, 0.0, 1.0, 0.1812, 0.0, 0.0, 1.0, 0.1812, 0.0, 0.0, 1.0, 0.1812, 0.0, 0.0, 1.0, 0.1812, 0.0, 0.0, 1.0, 0.1812, 0.0, 0.0, 1.0, 0.1812, 0.0, 0.0, 1.0, 0.1812, 0.0, 0.0, 1.0, 0.1812, 0.0, 0.0, 1.0, 0.1812, 0.0, 0.0, 1.0, 0.1812, 0.0, 0.0, 1.0, 0.1812, 0.0, 0.0, 1.0, 0.1812, 0.0, 0.0, 1.0, 0.1812, 0.0, 0.0, 1.0, 0.1812, 0.0, 0.0, 1.0, 0.1812, 0.0, 0.0, 1.0, 0.1812, 0.0, 0.0, 1.0, 0.1812, 0.0, 0.0, 1.0, 0.1812, 0.0, 0.0, 1.0, 0.1812, 0.0, 0.0, 1.0, 0.1812, 0.0, 0.0, 1.0, 0.1812, 0.0, 0.0, 1.0, 0.1812, 0.0, 0.0, 1.0, 0.1812, 0.0, 0.0, 1.0, 0.1812, 0.0, 0.0, 1.0, 0.1812, 0.0, 0.0, 1.0, 0.1812, 0.0, 0.0, 1.0, 0.1812, 0.0, 0.0, 1.0, 0.1812, 0.0, 0.0, 1.0, 0.1812, 0.0, 0.0, 1.0, 0.1812, 0.0, 0.0, 1.0, 0.1812, 0.0, 0.0, 1.0, 0.1812, 0.0, 0.0, 1.0, 0.1812, 0.0, 0.0, 1.0, 0.1812, 0.0, 0.0, 1.0, 0.1812, 0.0, 0.0, 1.0, 0.1812, 0.0, 0.0, 1.0, 0.1812, 0.0, 0.0, 1.0, 0.1812, 0.0, 0.0, 1.0, 0.1812, 0.0, 0.0, 1.0, 0.1812, 0.0, 0.0, 1.0, 0.1812, 0.0, 0.0, 1.0, 0.1812, 0.0, 0.0, 1.0, 0.1812, 0.0, 0.0, 1.0, 0.1812, 0.0, 0.0, 1.0, 0.1812, 0.0, 0.0, 1.0, 0.1812, 0.0, 0.0, 1.0, 0.1812, 0.0, 0.0, 1.0, 0.1812, 0.0, 0.0, 1.0, 0.1812, 0.0, 0.0, 1.0, 0.1812, 0.0, 0.0, 1.0, 0.1812, 0.0, 0.0, 1.0, 0.1812, 0.0, 0.0, 1.0, 0.1812, 0.0, 0.0, 1.0, 0.1812, 0.0, 0.0, 1.0, 0.1812, 0.0, 0.0, 1.0, 0.1812, 0.0, 0.0, 1.0, 0.1812, 0.0, 0.0, 1.0, 0.1812, 0.0, 0.0, 1.0, 0.1812, 0.0, 0.0, 1.0, 0.1812, 0.0, 0.0, 1.0, 0.1812, 0.0, 0.0, 1.0, 0.1812, 0.0, 0.0, 1.0, 0.1812, 0.0, 0.0, 1.0, 0.1812, 0.0, 0.0, 1.0, 0.1812, 0.0, 0.0, 1.0, 0.1812, 0.0, 0.0, 1.0, 0.1812, 0.0, 0.0, 1.0, 0.1812, 0.0, 0.0, 1.0, 0.1812, 0.0, 0.0, 1.0, 0.1812, 0.0, 0.0, 1.0, 0.1812, 0.0, 0.0, 1.0, 0.1812, 0.0, 0.0, 1.0, 0.1812, 0.0, 0.0, 1.0, 0.1812, 0.0, 0.0, 1.0, 0.1812, 0.0, 0.0, 1.0, 0.1812, 0.0, 0.0, 1.0, 0.1812, 0.0, 0.0, 1.0, 0.1812, 0.0, 0.0, 1.0, 0.1812, 0.0, 0.0, 1.0, 0.1812, 0.0, 0.0, 1.0, 0.1812, 0.0, 0.0, 1.0, 0.1812, 0.0, 0.0, 1.0, 0.1812, 0.0, 0.0, 1.0, 0.1812, 0.0, 0.0, 1.0, 0.1812, 0.0, 0.0, 1.0, 0.1812, 0.0, 0.0, 1.0, 0.1812, 0.0, 0.0, 1.0, 0.1812, 0.0, 0.0, 1.0, 0.1812, 0.0, 0.0, 1.0, 0.1812, 0.0, 0.0, 1.0, 0.1812, 0.0, 0.0, 1.0, 0.1812, 0.0, 0.0, 1.0, 0.1812, 0.0, 0.0, 1.0, 0.1812, 0.0, 0.0, 1.0, 0.1812, 0.0, 0.0, 1.0, 0.1812, 0.0, 0.0, 1.0, 0.1812, 0.0, 0.0, 1.0, 0.1812, 0.0, 0.0, 1.0, 0.1812, 0.0, 0.0, 1.0, 0.1812, 0.0, 0.0, 1.0, 0.1812, 0.0, 0.0, 1.0, 0.1812, 0.0, 0.0, 1.0, 0.1812, 0.0, 0.0, 1.0, 0.1812, 0.0, 0.0, 1.0, 0.1812, 0.0, 0.0, 1.0, 0.1812, 0.0, 0.0, 1.0, 0.1812, 0.0, 0.0, 1.0, 0.1812, 0.0, 0.0, 1.0, 0.1812, 0.0, 0.0, 1.0, 0.1812, 0.0, 0.0, 1.0, 0.1812, 0.0, 0.0, 1.0, 0.1812, 0.0, 0.0, 1.0, 0.1812, 0.0, 0.0, 1.0, 0.1812, 0.0, 0.0, 1.0, 0.1812, 0.0, 0.0, 1.0, 0.1812, 0.0, 0.0, 1.0, 0.1812, 0.0, 0.0, 1.0, 0.1812, 0.0, 0.0, 1.0, 0.1812, 0.0, 0.0, 1.0, 0.1812, 0.0, 0.0, 1.0, 0.1812, 0.0, 0.0, 1.0, 0.1812, 0.0, 0.0, 1.0, 0.1812, 0.0, 0.0, 1.0, 0.1812, 0.0, 0.0, 1.0, 0.1812, 0.0, 0.0, 1.0, 0.1812, 0.0, 0.0, 1.0, 0.1812, 0.0, 0.0, 1.0, 0.1812, 0.0, 0.0, 1.0, 0.1812, 0.0, 0.0, 1.0, 0.1812, 0.0, 0.0, 1.0, 0.1812, 0.0, 0.0, 1.0, 0.1812, 0.0, 0.0, 1.0, 0.1812, 0.0, 0.0, 1.0, 0.1812, 0.0, 0.0, 1.0, 0.1812, 0.0, 0.0, 1.0, 0.1812, 0.0, 0.0, 1.0, 0.1812, 0.0, 0.0, 1.0, 0.1812, 0.0, 0.0, 1.0, 0.1812, 0.0, 0.0, 1.0, 0.1812, 0.0, 0.0, 1.0, 0.1812, 0.0, 0.0, 1.0, 0.1812, 0.0, 0.0, 1.0, 0.1812, 0.0, 0.0, 1.0, 0.1812, 0.0, 0.0, 1.0, 0.1812, 0.0, 0.0, 1.0, 0.1812, 0.0, 0.0, 1.0, 0.1812, 0.0, 0.0, 1.0, 0.1812, 0.0, 0.0, 1.0, 0.1812, 0.0, 0.0, 1.0, 0.1812, 0.0, 0.0, 1.0, 0.1812, 0.0, 0.0, 1.0, 0.1812, 0.0, 0.0, 1.0, 0.1812, 0.0, 0.0, 1.0, 0.1812, 0.0, 0.0, 1.0, 0.1812, 0.0, 0.0, 1.0, 0.1812, 0.0, 0.0, 1.0, 0.1812, 0.0, 0.0, 1.0, 0.1812, 0.0, 0.0, 1.0, 0.1812, 0.0, 0.0, 1.0, 0.1812, 0.0, 0.0, 1.0, 0.1812, 0.0, 0.0, 1.0, 0.1812, 0.0, 0.0, 1.0, 0.1812, 0.0, 0.0, 1.0, 0.1812, 0.0, 0.0, 1.0, 0.1812, 0.0, 0.0, 1.0, 0.1812, 0.0, 0.0, 1.0, 0.1812, 0.0, 0.0, 1.0, 0.1812, 0.0, 0.0, 1.0, 0.1812, 0.0, 0.0, 1.0, 0.1812, 0.0, 0.0, 1.0, 0.1812, 0.0, 0.0, 1.0, 0.1812, 0.0, 0.0, 1.0, 0.1812, 0.0, 0.0, 1.0, 0.1812, 0.0, 0.0, 1.0, 0.1812, 0.0, 0.0, 1.0, 0.1812, 0.0, 0.0, 1.0, 0.1812, 0.0, 0.0, 1.0, 0.1812, 0.0, 0.0, 1.0, 0.1812, 0.0, 0.0, 1.0, 0.1812, 0.0, 0.0, 1.0, 0.1812, 0.0, 0.0, 1.0, 0.1812, 0.0, 0.0, 1.0, 0.1812, 0.0, 0.0, 1.0, 0.1812, 0.0, 0.0, 1.0, 0.1812, 0.0, 0.0, 1.0, 0.1812, 0.0, 0.0, 1.0, 0.1812, 0.0, 0.0, 1.0, 0.1812, 0.0, 0.0, 1.0, 0.1812, 0.0, 0.0, 1.0, 0.1812, 0.0, 0.0, 1.0, 0.1812, 0.0, 0.0, 1.0, 0.1812, 0.0, 0.0, 1.0, 0.1812, 0.0, 0.0, 1.0, 0.1812, 0.0, 0.0, 1.0, 0.1812, 0.0, 0.0, 1.0, 0.1812, 0.0, 0.0, 1.0, 0.1812, 0.0, 0.0, 1.0, 0.1812, 0.0, 0.0, 1.0, 0.1812, 0.0, 0.0, 1.0, 0.1812, 0.0, 0.0, 1.0, 0.1812, 0.0, 0.0, 1.0, 0.1812, 0.0, 0.0, 1.0, 0.1812, 0.0, 0.0, 1.0, 0.1812, 0.0, 0.0, 1.0, 0.1812, 0.0, 0.0, 1.0, 0.1812, 0.0, 0.0, 1.0, 0.1812, 0.0, 0.0, 1.0, 0.1812, 0.0, 0.0, 1.0, 0.1812, 0.0, 0.0, 1.0, 0.1812, 0.0, 0.0, 1.0, 0.1812, 0.0, 0.0, 1.0, 0.1812, 0.0, 0.0, 1.0, 0.1812, 0.0, 0.0, 1.0, 0.1812, 0.0, 0.0, 1.0, 0.1812, 0.0, 0.0, 1.0, 0.1812, 0.0, 0.0, 1.0, 0.1812, 0.0, 0.0, 1.0, 0.1812, 0.0, 0.0, 1.0, 0.1812, 0.0, 0.0, 1.0, 0.1812, 0.0, 0.0, 1.0, 0.1812, 0.0, 0.0, 1.0, 0.1812, 0.0, 0.0, 1.0, 0.1812, 0.0, 0.0, 1.0, 0.1812, 0.0, 0.0, 1.0, 0.1812, 0.0, 0.0, 1.0, 0.1812, 0.0, 0.0, 1.0, 0.1812, 0.0, 0.0, 1.0, 0.1812, 0.0, 0.0, 1.0, 0.1812, 0.0, 0.0, 1.0, 0.1812, 0.0, 0.0, 1.0, 0.1812, 0.0, 0.0, 1.0, 0.1812, 0.0, 0.0, 1.0, 0.1812, 0.0, 0.0, 1.0, 0.1812, 0.0, 0.0, 1.0, 0.1812, 0.0, 0.0, 1.0, 0.1812, 0.0, 0.0, 1.0, 0.1812, 0.0, 0.0, 1.0, 0.1812, 0.0, 0.0, 1.0, 0.1812, 0.0, 0.0, 1.0, 0.1812, 0.0, 0.0, 1.0, 0.1812, 0.0, 0.0, 1.0, 0.1812, 0.0, 0.0, 1.0, 0.1812, 0.0, 0.0, 1.0, 0.1812, 0.0, 0.0, 1.0, 0.1812, 0.0, 0.0, 1.0, 0.1812, 0.0, 0.0, 1.0, 0.1812, 0.0, 0.0, 1.0, 0.1812, 0.0, 0.0, 1.0, 0.1812, 0.0, 0.0, 1.0, 0.1812, 0.0, 0.0, 1.0, 0.1812, 0.0, 0.0, 1.0, 0.1812, 0.0, 0.0, 1.0, 0.1812, 0.0, 0.0, 1.0, 0.1812, 0.0, 0.0, 1.0, 0.1812, 0.0, 0.0, 1.0, 0.1812, 0.0, 0.0, 1.0, 0.1812, 0.0, 0.0, 1.0, 0.1812, 0.0, 0.0, 1.0, 0.1812, 0.0, 0.0, 1.0, 0.1812, 0.0, 0.0, 1.0, 0.1812, 0.0, 0.0, 1.0, 0.1812, 0.0, 0.0, 1.0, 0.1812, 0.0, 0.0, 1.0, 0.1812, 0.0, 0.0, 1.0, 0.1812, 0.0, 0.0, 1.0, 0.1812, 0.0, 0.0, 1.0, 0.1812, 0.0, 0.0, 1.0, 0.1812, 0.0, 0.0, 1.0, 0.1812, 0.0, 0.0, 1.0, 0.1812, 0.0, 0.0, 1.0, 0.1812, 0.0, 0.0, 1.0, 0.1812, 0.0, 0.0, 1.0, 0.1812, 0.0, 0.0, 1.0, 0.1812, 0.0, 0.0, 1.0, 0.1812, 0.0, 0.0, 1.0, 0.1812, 0.0, 0.0, 1.0, 0.1812, 0.0, 0.0, 1.0, 0.1812, 0.0, 0.0, 1.0, 0.1812, 0.0, 0.0, 1.0, 0.1812, 0.0, 0.0, 1.0, 0.1812, 0.0, 0.0, 1.0, 0.1812, 0.0, 0.0, 1.0, 0.1812, 0.0, 0.0, 1.0, 0.1812, 0.0, 0.0, 1.0, 0.1812, 0.0, 0.0, 1.0, 0.1812, 0.0, 0.0, 1.0, 0.1812, 0.0, 0.0, 1.0, 0.1812, 0.0, 0.0, 1.0, 0.1812, 0.0, 0.0, 1.0, 0.1812, 0.0, 0.0, 1.0, 0.1812, 0.0, 0.0, 1.0, 0.1812, 0.0, 0.0, 1.0, 0.1812, 0.0, 0.0, 1.0, 0.1812, 0.0, 0.0, 1.0, 0.1812, 0.0, 0.0, 1.0, 0.1812, 0.0, 0.0, 1.0, 0.1812, 0.0, 0.0, 1.0, 0.1812, 0.0, 0.0, 1.0, 0.1812, 0.0, 0.0, 1.0, 0.1812, 0.0, 0.0, 1.0, 0.1812, 0.0, 0.0, 1.0, 0.1812, 0.0, 0.0, 1.0, 0.1812, 0.0, 0.0, 1.0, 0.1812, 0.0, 0.0, 1.0, 0.1812, 0.0, 0.0, 1.0, 0.1812, 0.0, 0.0, 1.0, 0.1812, 0.0, 0.0, 1.0, 0.1812, 0.0, 0.0, 1.0, 0.1812, 0.0, 0.0, 1.0, 0.1812, 0.0, 0.0, 1.0, 0.1812, 0.0, 0.0, 1.0, 0.1812, 0.0, 0.0, 1.0, 0.1812, 0.0, 0.0, 1.0, 0.1812, 0.0, 0.0, 1.0, 0.1812, 0.0, 0.0, 1.0, 0.1812, 0.0, 0.0, 1.0, 0.1812, 0.0, 0.0, 1.0, 0.1812, 0.0, 0.0, 1.0, 0.1812, 0.0, 0.0, 1.0, 0.1812, 0.0, 0.0, 1.0, 0.1812, 0.0, 0.0, 1.0, 0.1812, 0.0, 0.0, 1.0, 0.1812, 0.0, 0.0, 1.0, 0.1812, 0.0, 0.0, 1.0, 0.1812, 0.0, 0.0, 1.0, 0.1812, 0.0, 0.0, 1.0, 0.1812, 0.0, 0.0, 1.0, 0.1812, 0.0, 0.0, 1.0, 0.1812, 0.0, 0.0, 1.0, 0.1812, 0.0, 0.0, 1.0, 0.1812, 0.0, 0.0, 1.0, 0.1812, 0.0, 0.0, 1.0, 0.1812, 0.0, 0.0, 1.0, 0.1812, 0.0, 0.0, 1.0, 0.1812, 0.0, 0.0, 1.0, 0.1812, 0.0, 0.0, 1.0, 0.1812, 0.0, 0.0, 1.0, 0.1812, 0.0, 0.0, 1.0, 0.1812, 0.0, 0.0, 1.0, 0.1812, 0.0, 0.0, 1.0, 0.1812, 0.0, 0.0, 1.0, 0.1812, 0.0, 0.0, 1.0, 0.1812, 0.0, 0.0, 1.0, 0.1812, 0.0, 0.0, 1.0, 0.1812, 0.0, 0.0, 1.0, 0.1812, 0.0, 0.0, 1.0, 0.1812, 0.0, 0.0, 1.0, 0.1812, 0.0, 0.0, 1.0, 0.1812, 0.0, 0.0, 1.0, 0.1812, 0.0, 0.0, 1.0, 0.1812, 0.0, 0.0, 1.0, 0.1812, 0.0, 0.0, 1.0, 0.1812, 0.0, 0.0, 1.0, 0.1812, 0.0, 0.0, 1.0, 0.1812, 0.0, 0.0, 1.0, 0.1812, 0.0, 0.0, 1.0, 0.1812, 0.0, 0.0, 1.0, 0.1812, 0.0, 0.0, 1.0, 0.1812, 0.0, 0.0, 1.0, 0.1812, 0.0, 0.0, 1.0, 0.1812, 0.0, 0.0, 1.0, 0.1812, 0.0, 0.0, 1.0, 0.1812, 0.0, 0.0, 1.0, 0.1812, 0.0, 0.0, 1.0, 0.1812, 0.0, 0.0, 1.0, 0.1812, 0.0, 0.0, 1.0, 0.1812, 0.0, 0.0, 1.0, 0.1812, 0.0, 0.0, 1.0, 0.1812, 0.0, 0.0, 1.0, 0.1812, 0.0, 0.0, 1.0, 0.1812, 0.0, 0.0, 1.0, 0.1812, 0.0, 0.0, 1.0, 0.1812, 0.0, 0.0, 1.0, 0.1812, 0.0, 0.0, 1.0, 0.1812, 0.0, 0.0, 1.0, 0.1812, 0.0, 0.0, 1.0, 0.1812, 0.0, 0.0, 1.0, 0.1812, 0.0, 0.0, 1.0, 0.1812, 0.0, 0.0, 1.0, 0.1812, 0.0, 0.0, 1.0, 0.1812, 0.0, 0.0, 1.0, 0.1812, 0.0, 0.0, 1.0, 0.1812, 0.0, 0.0, 1.0, 0.1812, 0.0, 0.0, 1.0, 0.1812, 0.0, 0.0, 1.0, 0.1812, 0.0, 0.0, 1.0, 0.1812, 0.0, 0.0, 1.0, 0.1812, 0.0, 0.0, 1.0, 0.1812, 0.0, 0.0, 1.0, 0.1812, 0.0, 0.0, 1.0, 0.1812, 0.0, 0.0, 1.0, 0.1812, 0.0, 0.0, 1.0, 0.1812, 0.0, 0.0, 1.0, 0.1812, 0.0, 0.0, 1.0, 0.1812, 0.0, 0.0, 1.0, 0.1812, 0.0, 0.0, 1.0, 0.1812, 0.0, 0.0, 1.0, 0.1812, 0.0, 0.0, 1.0, 0.1812, 0.0, 0.0, 1.0, 0.1812, 0.0, 0.0, 1.0, 0.1812, 0.0, 0.0, 1.0, 0.1812, 0.0, 0.0, 1.0, 0.1812, 0.0, 0.0, 1.0, 0.1812, 0.0, 0.0, 1.0, 0.1812, 0.0, 0.0, 1.0, 0.1812, 0.0, 0.0, 1.0, 0.1812, 0.0, 0.0, 1.0, 0.1812, 0.0, 0.0, 1.0, 0.1812, 0.0, 0.0, 1.0, 0.1812, 0.0, 0.0, 1.0, 0.1812, 0.0, 0.0, 1.0, 0.1812, 0.0, 0.0, 1.0, 0.1812, 0.0, 0.0, 1.0, 0.1812, 0.0, 0.0, 1.0, 0.1812, 0.0, 0.0, 1.0, 0.1812, 0.0, 0.0, 1.0, 0.1812, 0.0, 0.0, 1.0, 0.1812, 0.0, 0.0, 1.0, 0.1812, 0.0, 0.0, 1.0, 0.1812, 0.0, 0.0, 1.0, 0.1812, 0.0, 0.0, 1.0, 0.1812, 0.0, 0.0, 1.0, 0.1812, 0.0, 0.0, 1.0, 0.1812, 0.0, 0.0, 1.0, 0.1812, 0.0, 0.0, 1.0, 0.1812, 0.0, 0.0, 1.0, 0.1812, 0.0, 0.0, 1.0, 0.1812, 0.0, 0.0, 1.0, 0.1812, 0.0, 0.0, 1.0, 0.1812, 0.0, 0.0, 1.0, 0.1812, 0.0, 0.0, 1.0, 0.1812, 0.0, 0.0, 1.0, 0.1812, 0.0, 0.0, 1.0, 0.1812, 0.0, 0.0, 1.0, 0.1812, 0.0, 0.0, 1.0, 0.1812, 0.0, 0.0, 1.0, 0.1812, 0.0, 0.0, 1.0, 0.1812, 0.0, 0.0, 1.0, 0.1812, 0.0, 0.0, 1.0, 0.1812, 0.0, 0.0, 1.0, 0.1812, 0.0, 0.0, 1.0, 0.1812, 0.0, 0.0, 1.0, 0.1812, 0.0, 0.0, 1.0, 0.1812, 0.0, 0.0, 1.0, 0.1812, 0.0, 0.0, 1.0, 0.1812, 0.0, 0.0, 1.0, 0.1812, 0.0, 0.0, 1.0, 0.1812, 0.0, 0.0, 1.0, 0.1812, 0.0, 0.0, 1.0, 0.1812, 0.0, 0.0, 1.0, 0.1812, 0.0, 0.0, 1.0, 0.1812, 0.0, 0.0, 1.0, 0.1812, 0.0, 0.0, 1.0, 0.1812, 0.0, 0.0, 1.0, 0.1812, 0.0, 0.0, 1.0, 0.1812, 0.0, 0.0, 1.0, 0.1812, 0.0, 0.0, 1.0, 0.1812, 0.0, 0.0, 1.0, 0.1812, 0.0, 0.0, 1.0, 0.1812, 0.0, 0.0, 1.0, 0.1812, 0.0, 0.0, 1.0, 0.1812, 0.0, 0.0, 1.0, 0.1812, 0.0, 0.0, 1.0, 0.1812, 0.0, 0.0, 1.0, 0.1812, 0.0, 0.0, 1.0, 0.1812, 0.0, 0.0, 1.0, 0.1812, 0.0, 0.0, 1.0, 0.1812, 0.0, 0.0, 1.0, 0.1812, 0.0, 0.0, 1.0, 0.1812, 0.0, 0.0, 1.0, 0.1812, 0.0, 0.0, 1.0, 0.1812, 0.0, 0.0, 1.0, 0.1812, 0.0, 0.0, 1.0, 0.1812, 0.0, 0.0, 1.0, 0.1812, 0.0, 0.0, 1.0, 0.1812, 0.0, 0.0, 1.0, 0.1812, 0.0, 0.0, 1.0, 0.1812, 0.0, 0.0, 1.0, 0.1812, 0.0, 0.0, 1.0, 0.1812, 0.0, 0.0, 1.0, 0.1812, 0.0, 0.0, 1.0, 0.1812, 0.0, 0.0, 1.0, 0.1812, 0.0, 0.0, 1.0, 0.1812, 0.0, 0.0, 1.0, 0.1812, 0.0, 0.0, 1.0, 0.1812, 0.0, 0.0, 1.0, 0.1812, 0.0, 0.0, 1.0, 0.1812, 0.0, 0.0, 1.0, 0.1812, 0.0, 0.0, 1.0, 0.1812, 0.0, 0.0, 1.0, 0.1812, 0.0, 0.0, 1.0, 0.1812, 0.0, 0.0, 1.0, 0.1812, 0.0, 0.0, 1.0, 0.1812, 0.0, 0.0, 1.0, 0.1812, 0.0, 0.0, 1.0, 0.1812, 0.0, 0.0, 1.0, 0.1812, 0.0, 0.0, 1.0, 0.1812, 0.0, 0.0, 1.0, 0.1812, 0.0, 0.0, 1.0, 0.1812, 0.0, 0.0, 1.0, 0.1812, 0.0, 0.0, 1.0, 0.1812, 0.0, 0.0, 1.0, 0.1812, 0.0, 0.0, 1.0, 0.1812, 0.0, 0.0, 1.0, 0.1812, 0.0, 0.0, 1.0, 0.1812, 0.0, 0.0, 1.0, 0.1812, 0.0, 0.0, 1.0, 0.1812, 0.0, 0.0, 1.0, 0.1812, 0.0, 0.0, 1.0, 0.1812, 0.0, 0.0, 1.0, 0.1812, 0.0, 0.0, 1.0, 0.1812, 0.0, 0.0, 1.0, 0.1812, 0.0, 0.0, 1.0, 0.1812, 0.0, 0.0, 1.0, 0.1812, 0.0, 0.0, 1.0, 0.1812, 0.0, 0.0, 1.0, 0.1812, 0.0, 0.0, 1.0, 0.1812, 0.0, 0.0, 1.0, 0.1812, 0.0, 0.0, 1.0, 0.1812, 0.0, 0.0, 1.0, 0.1812, 0.0, 0.0, 1.0, 0.1812, 0.0, 0.0, 1.0, 0.1812, 0.0, 0.0, 1.0, 0.1812, 0.0, 0.0, 1.0, 0.1812, 0.0, 0.0, 1.0, 0.1812, 0.0, 0.0, 1.0, 0.1812, 0.0, 0.0, 1.0, 0.1812, 0.0, 0.0, 1.0, 0.1812, 0.0, 0.0, 1.0, 0.1812, 0.0, 0.0, 1.0, 0.1812, 0.0, 0.0, 1.0, 0.1812, 0.0, 0.0, 1.0, 0.1812, 0.0, 0.0, 1.0, 0.1812, 0.0, 0.0, 1.0, 0.1812, 0.0, 0.0, 1.0, 0.1812, 0.0, 0.0, 1.0, 0.1812, 0.0, 0.0, 1.0, 0.1812, 0.0, 0.0, 1.0, 0.1812, 0.0, 0.0, 1.0, 0.1812, 0.0, 0.0, 1.0, 0.1812, 0.0, 0.0, 1.0, 0.1812, 0.0, 0.0, 1.0, 0.1812, 0.0, 0.0, 1.0, 0.1812, 0.0, 0.0, 1.0, 0.1812, 0.0, 0.0, 1.0, 0.1812, 0.0, 0.0, 1.0, 0.1812, 0.0, 0.0, 1.0, 0.1812, 0.0, 0.0, 1.0, 0.1812, 0.0, 0.0, 1.0, 0.1812, 0.0, 0.0, 1.0, 0.1812, 0.0, 0.0, 1.0, 0.1812, 0.0, 0.0, 1.0, 0.1812, 0.0, 0.0, 1.0, 0.1812, 0.0, 0.0, 1.0, 0.1812, 0.0, 0.0, 1.0, 0.1812, 0.0, 0.0, 1.0, 0.1812, 0.0, 0.0, 1.0, 0.1812, 0.0, 0.0, 1.0, 0.1812, 0.0, 0.0, 1.0, 0.1812, 0.0, 0.0, 1.0, 0.1812, 0.0, 0.0, 1.0, 0.1812, 0.0, 0.0, 1.0, 0.1812, 0.0, 0.0, 1.0, 0.1812, 0.0, 0.0, 1.0, 0.1812, 0.0, 0.0, 1.0, 0.1812, 0.0, 0.0, 1.0, 0.1812, 0.0, 0.0, 1.0, 0.1812, 0.0, 0.0, 1.0, 0.1812, 0.0, 0.0, 1.0, 0.1812, 0.0, 0.0, 1.0, 0.1812, 0.0, 0.0, 1.0, 0.1812, 0.0, 0.0, 1.0, 0.1812, 0.0, 0.0, 1.0, 0.1812, 0.0, 0.0, 1.0, 0.1812, 0.0, 0.0, 1.0, 0.1812, 0.0, 0.0, 1.0, 0.1812, 0.0, 0.0, 1.0, 0.1812, 0.0, 0.0, 1.0, 0.1812, 0.0, 0.0, 1.0, 0.1812, 0.0, 0.0, 1.0, 0.1812, 0.0, 0.0, 1.0, 0.1812, 0.0, 0.0, 1.0, 0.1812, 0.0, 0.0, 1.0, 0.1812, 0.0, 0.0, 1.0, 0.1812, 0.0, 0.0, 1.0, 0.1812, 0.0, 0.0, 1.0, 0.1812, 0.0, 0.0, 1.0, 0.1812, 0.0, 0.0, 1.0, 0.1812, 0.0, 0.0, 1.0, 0.1812, 0.0, 0.0, 1.0, 0.1812, 0.0, 0.0, 1.0, 0.1812, 0.0, 0.0, 1.0, 0.1812, 0.0, 0.0, 1.0, 0.1812, 0.0, 0.0, 1.0, 0.1812, 0.0, 0.0, 1.0, 0.1812, 0.0, 0.0, 1.0, 0.1812, 0.0, 0.0, 1.0, 0.1812, 0.0, 0.0, 1.0, 0.1812, 0.0, 0.0, 1.0, 0.1812, 0.0, 0.0, 1.0, 0.1812, 0.0, 0.0, 1.0, 0.1812, 0.0, 0.0, 1.0, 0.1812, 0.0, 0.0, 1.0, 0.1812, 0.0, 0.0, 1.0, 0.1812, 0.0, 0.0, 1.0, 0.1812, 0.0, 0.0, 1.0, 0.1812, 0.0, 0.0, 1.0, 0.1812, 0.0, 0.0, 1.0, 0.1812, 0.0, 0.0, 1.0, 0.1812, 0.0, 0.0, 1.0, 0.1812, 0.0, 0.0, 1.0, 0.1812, 0.0, 0.0, 1.0, 0.1812, 0.0, 0.0, 1.0, 0.1812, 0.0, 0.0, 1.0, 0.1812, 0.0, 0.0, 1.0, 0.1812, 0.0, 0.0, 1.0, 0.1812, 0.0, 0.0, 1.0, 0.1812, 0.0, 0.0, 1.0, 0.1812, 0.0, 0.0, 1.0, 0.1812, 0.0, 0.0, 1.0, 0.1812, 0.0, 0.0, 1.0, 0.1812, 0.0, 0.0, 1.0, 0.1812, 0.0, 0.0, 1.0, 0.1812, 0.0, 0.0, 1.0, 0.1812, 0.0, 0.0, 1.0, 0.1812, 0.0, 0.0, 1.0, 0.1812, 0.0, 0.0, 1.0, 0.1812, 0.0, 0.0, 1.0, 0.1812, 0.0, 0.0, 1.0, 0.1812, 0.0, 0.0, 1.0, 0.1812, 0.0, 0.0, 1.0, 0.1812, 0.0, 0.0, 1.0, 0.1812, 0.0, 0.0, 1.0, 0.1812, 0.0, 0.0, 1.0, 0.1812, 0.0, 0.0, 1.0, 0.1812, 0.0, 0.0, 1.0, 0.1812, 0.0, 0.0, 1.0, 0.1812, 0.0, 0.0, 1.0, 0.1812, 0.0, 0.0, 1.0, 0.1812, 0.0, 0.0, 1.0, 0.1812, 0.0, 0.0, 1.0, 0.1812, 0.0, 0.0, 1.0, 0.1812, 0.0, 0.0, 1.0, 0.1812, 0.0, 0.0, 1.0, 0.1812, 0.0, 0.0, 1.0, 0.1812, 0.0, 0.0, 1.0, 0.1812, 0.0, 0.0, 1.0, 0.1812, 0.0, 0.0, 1.0, 0.1812, 0.0, 0.0, 1.0, 0.1812, 0.0, 0.0, 1.0, 0.1812, 0.0, 0.0, 1.0, 0.1812, 0.0, 0.0, 1.0, 0.1812, 0.0, 0.0, 1.0, 0.1812, 0.0, 0.0, 1.0, 0.1812, 0.0, 0.0, 1.0, 0.1812, 0.0, 0.0, 1.0, 0.1812, 0.0, 0.0, 1.0, 0.1812, 0.0, 0.0, 1.0, 0.1812, 0.0, 0.0, 1.0, 0.1812, 0.0, 0.0, 1.0, 0.1812, 0.0, 0.0, 1.0, 0.1812, 0.0, 0.0, 1.0, 0.1812, 0.0, 0.0, 1.0, 0.1812, 0.0, 0.0, 1.0, 0.1812, 0.0, 0.0, 1.0, 0.1812, 0.0, 0.0, 1.0, 0.1812, 0.0, 0.0, 1.0, 0.1812, 0.0, 0.0, 1.0, 0.1812, 0.0, 0.0, 1.0, 0.1812, 0.0, 0.0, 1.0, 0.1812, 0.0, 0.0, 1.0, 0.1812, 0.0, 0.0, 1.0, 0.1812, 0.0, 0.0, 1.0, 0.1812, 0.0, 0.0, 1.0, 0.1812, 0.0, 0.0, 1.0, 0.1812, 0.0, 0.0, 1.0, 0.1812, 0.0, 0.0, 1.0, 0.1812, 0.0, 0.0, 1.0, 0.1812, 0.0, 0.0, 1.0, 0.1812, 0.0, 0.0, 1.0, 0.1812, 0.0, 0.0, 1.0, 0.1812, 0.0, 0.0, 1.0, 0.1812, 0.0, 0.0, 1.0, 0.1812, 0.0, 0.0, 1.0, 0.1812, 0.0, 0.0, 1.0, 0.1812, 0.0, 0.0, 1.0, 0.1812, 0.0, 0.0, 1.0, 0.1812, 0.0, 0.0, 1.0, 0.1812, 0.0, 0.0, 1.0, 0.1812, 0.0, 0.0, 1.0, 0.1812, 0.0, 0.0, 1.0, 0.1812, 0.0, 0.0, 1.0, 0.1812, 0.0, 0.0, 1.0, 0.1812, 0.0, 0.0, 1.0, 0.1812, 0.0, 0.0, 1.0, 0.1812, 0.0, 0.0, 1.0, 0.1812, 0.0, 0.0, 1.0, 0.1812, 0.0, 0.0, 1.0, 0.1812, 0.0, 0.0, 1.0, 0.1812, 0.0, 0.0, 1.0, 0.1812, 0.0, 0.0, 1.0, 0.1812, 0.0, 0.0, 1.0, 0.1812, 0.0, 0.0, 1.0, 0.1812, 0.0, 0.0, 1.0, 0.1812, 0.0, 0.0, 1.0, 0.1812, 0.0, 0.0, 1.0, 0.1812, 0.0, 0.0, 1.0, 0.1812, 0.0, 0.0, 1.0, 0.1812, 0.0, 0.0, 1.0, 0.1812, 0.0, 0.0, 1.0, 0.1812, 0.0, 0.0, 1.0, 0.1812, 0.0, 0.0, 1.0, 0.1812, 0.0, 0.0, 1.0, 0.1812, 0.0, 0.0, 1.0, 0.1812, 0.0, 0.0, 1.0, 0.1812, 0.0, 0.0, 1.0, 0.1812, 0.0, 0.0, 1.0, 0.1812, 0.0, 0.0, 1.0, 0.1812, 0.0, 0.0, 1.0, 0.1812, 0.0, 0.0, 1.0, 0.1812, 0.0, 0.0, 1.0, 0.1812, 0.0, 0.0, 1.0, 0.1812, 0.0, 0.0, 1.0, 0.1812, 0.0, 0.0, 1.0, 0.1812, 0.0, 0.0, 1.0, 0.1812, 0.0, 0.0, 1.0, 0.1812, 0.0, 0.0, 1.0, 0.1812, 0.0, 0.0, 1.0, 0.1812, 0.0, 0.0, 1.0, 0.1812, 0.0, 0.0, 1.0, 0.1812, 0.0, 0.0, 1.0, 0.1812, 0.0, 0.0, 1.0, 0.1812, 0.0, 0.0, 1.0, 0.1812, 0.0, 0.0, 1.0, 0.1812, 0.0, 0.0, 1.0, 0.1812, 0.0, 0.0, 1.0, 0.1812, 0.0, 0.0, 1.0, 0.1812, 0.0, 0.0, 1.0, 0.1812, 0.0, 0.0, 1.0, 0.1812, 0.0, 0.0, 1.0, 0.1812, 0.0, 0.0, 1.0, 0.1812, 0.0, 0.0, 1.0, 0.1812, 0.0, 0.0, 1.0, 0.1812, 0.0, 0.0, 1.0, 0.1812, 0.0, 0.0, 1.0, 0.1812, 0.0, 0.0, 1.0, 0.1812, 0.0, 0.0, 1.0, 0.1812, 0.0, 0.0, 1.0, 0.1812, 0.0, 0.0, 1.0, 0.1812, 0.0, 0.0, 1.0, 0.1812, 0.0, 0.0, 1.0, 0.1812, 0.0, 0.0, 1.0, 0.1812, 0.0, 0.0, 1.0, 0.1812, 0.0, 0.0, 1.0, 0.1812, 0.0, 0.0, 1.0, 0.1812, 0.0, 0.0, 1.0, 0.1812, 0.0, 0.0, 1.0, 0.1812, 0.0, 0.0, 1.0, 0.1812, 0.0, 0.0, 1.0, 0.1812, 0.0, 0.0, 1.0, 0.1812, 0.0, 0.0, 1.0, 0.1812, 0.0, 0.0, 1.0, 0.1812, 0.0, 0.0, 1.0, 0.1812, 0.0, 0.0, 1.0, 0.1812, 0.0, 0.0, 1.0, 0.1812, 0.0, 0.0, 1.0, 0.1812, 0.0, 0.0, 1.0, 0.1812, 0.0, 0.0, 1.0, 0.1812, 0.0, 0.0, 1.0, 0.1812, 0.0, 0.0, 1.0, 0.1812, 0.0, 0.0, 1.0, 0.1812, 0.0, 0.0, 1.0, 0.1812, 0.0, 0.0, 1.0, 0.1812, 0.0, 0.0, 1.0, 0.1812, 0.0, 0.0, 1.0, 0.1812, 0.0, 0.0, 1.0, 0.1812, 0.0, 0.0, 1.0, 0.1812, 0.0, 0.0, 1.0, 0.1812, 0.0, 0.0, 1.0, 0.1812, 0.0, 0.0, 1.0, 0.1812, 0.0, 0.0, 1.0, 0.1812, 0.0, 0.0, 1.0, 0.1812, 0.0, 0.0, 1.0, 0.1812, 0.0, 0.0, 1.0, 0.1812, 0.0, 0.0, 1.0, 0.1812, 0.0, 0.0, 1.0, 0.1812, 0.0, 0.0, 1.0, 0.1812, 0.0, 0.0, 1.0, 0.1812, 0.0, 0.0, 1.0, 0.1812, 0.0, 0.0, 1.0, 0.1812, 0.0, 0.0, 1.0, 0.1812, 0.0, 0.0, 1.0, 0.1812, 0.0, 0.0, 1.0, 0.1812, 0.0, 0.0, 1.0, 0.1812, 0.0, 0.0, 1.0, 0.1812, 0.0, 0.0, 1.0, 0.1812, 0.0, 0.0, 1.0, 0.1812, 0.0, 0.0, 1.0, 0.1812, 0.0, 0.0, 1.0, 0.1812, 0.0, 0.0, 1.0, 0.1812, 0.0, 0.0, 1.0, 0.1812, 0.0, 0.0, 1.0, 0.1812, 0.0, 0.0, 1.0, 0.1812, 0.0, 0.0, 1.0, 0.1812, 0.0, 0.0, 1.0, 0.1812, 0.0, 0.0, 1.0, 0.1812, 0.0, 0.0, 1.0, 0.1812, 0.0, 0.0, 1.0, 0.1812, 0.0, 0.0, 1.0, 0.1812, 0.0, 0.0, 1.0, 0.1812, 0.0, 0.0, 1.0, 0.1812, 0.0, 0.0, 1.0, 0.1812, 0.0, 0.0, 1.0, 0.1812, 0.0, 0.0, 1.0, 0.1812, 0.0, 0.0, 1.0, 0.1812, 0.0, 0.0, 1.0, 0.1812, 0.0, 0.0, 1.0, 0.1812, 0.0, 0.0, 1.0, 0.1812, 0.0, 0.0, 1.0, 0.1812, 0.0, 0.0, 1.0, 0.1812, 0.0, 0.0, 1.0, 0.1812, 0.0, 0.0, 1.0, 0.1812, 0.0, 0.0, 1.0, 0.1812, 0.0, 0.0, 1.0, 0.1812, 0.0, 0.0, 1.0, 0.1812, 0.0, 0.0, 1.0, 0.1812, 0.0, 0.0, 1.0, 0.1812, 0.0, 0.0, 1.0, 0.1812, 0.0, 0.0, 1.0, 0.1812, 0.0, 0.0, 1.0, 0.1812, 0.0, 0.0, 1.0, 0.1812, 0.0, 0.0, 1.0, 0.1812, 0.0, 0.0, 1.0, 0.1812, 0.0, 0.0, 1.0, 0.1812, 0.0, 0.0, 1.0, 0.1812, 0.0, 0.0, 1.0, 0.1812, 0.0, 0.0, 1.0, 0.1812, 0.0, 0.0, 1.0, 0.1812, 0.0, 0.0, 1.0, 0.1812, 0.0, 0.0, 1.0, 0.1812, 0.0, 0.0, 1.0, 0.1812, 0.0, 0.0, 1.0, 0.1812, 0.0, 0.0, 1.0, 0.1812, 0.0, 0.0, 1.0, 0.1812, 0.0, 0.0, 1.0, 0.1812, 0.0, 0.0, 1.0, 0.1812, 0.0, 0.0, 1.0, 0.1812, 0.0, 0.0, 1.0, 0.1812, 0.0, 0.0, 1.0, 0.1812, 0.0, 0.0, 1.0, 0.1812, 0.0, 0.0, 1.0, 0.1812, 0.0, 0.0, 1.0, 0.1812, 0.0, 0.0, 1.0, 0.1812, 0.0, 0.0, 1.0, 0.1812, 0.0, 0.0, 1.0, 0.1812, 0.0, 0.0, 1.0, 0.1812, 0.0, 0.0, 1.0, 0.1812, 0.0, 0.0, 1.0, 0.1812, 0.0, 0.0, 1.0, 0.1812, 0.0, 0.0, 1.0, 0.1812, 0.0, 0.0, 1.0, 0.1812, 0.0, 0.0, 1.0, 0.1812, 0.0, 0.0, 1.0, 0.1812, 0.0, 0.0, 1.0, 0.1812, 0.0, 0.0, 1.0, 0.1812, 0.0, 0.0, 1.0, 0.1812, 0.0, 0.0, 1.0, 0.1812, 0.0, 0.0, 1.0, 0.1812, 0.0, 0.0, 1.0, 0.1812, 0.0, 0.0, 1.0, 0.1812, 0.0, 0.0, 1.0, 0.1812, 0.0, 0.0, 1.0, 0.1812, 0.0, 0.0, 1.0, 0.1812, 0.0, 0.0, 1.0, 0.1812, 0.0, 0.0, 1.0, 0.1812, 0.0, 0.0, 1.0, 0.1812, 0.0, 0.0, 1.0, 0.1812, 0.0, 0.0, 1.0, 0.1812, 0.0, 0.0, 1.0, 0.1812, 0.0, 0.0, 1.0, 0.1812, 0.0, 0.0, 1.0, 0.1812, 0.0, 0.0, 1.0, 0.1812, 0.0, 0.0, 1.0, 0.1812, 0.0, 0.0, 1.0, 0.1812, 0.0, 0.0, 1.0, 0.1812, 0.0, 0.0, 1.0, 0.1812, 0.0, 0.0, 1.0, 0.1812, 0.0, 0.0, 1.0, 0.1812, 0.0, 0.0, 1.0, 0.1812, 0.0, 0.0, 1.0, 0.1812, 0.0, 0.0, 1.0, 0.1812, 0.0, 0.0, 1.0, 0.1812, 0.0, 0.0, 1.0, 0.1812, 0.0, 0.0, 1.0, 0.1812, 0.0, 0.0, 1.0, 0.1812, 0.0, 0.0, 1.0, 0.1812, 0.0, 0.0, 1.0, 0.1812, 0.0, 0.0, 1.0, 0.1812, 0.0, 0.0, 1.0, 0.1812, 0.0, 0.0, 1.0, 0.1812, 0.0, 0.0, 1.0, 0.1812, 0.0, 0.0, 1.0, 0.1812, 0.0, 0.0, 1.0, 0.1812, 0.0, 0.0, 1.0, 0.1812, 0.0, 0.0, 1.0, 0.1812, 0.0, 0.0, 1.0, 0.1812, 0.0, 0.0, 1.0, 0.1812, 0.0, 0.0, 1.0, 0.1812, 0.0, 0.0, 1.0, 0.1812, 0.0, 0.0, 1.0, 0.1812, 0.0, 0.0, 1.0, 0.1812, 0.0, 0.0, 1.0, 0.1812, 0.0, 0.0, 1.0, 0.1812, 0.0, 0.0, 1.0, 0.1812, 0.0, 0.0, 1.0, 0.1812, 0.0, 0.0, 1.0, 0.1812, 0.0, 0.0, 1.0, 0.1812, 0.0, 0.0, 1.0, 0.1812, 0.0, 0.0, 1.0, 0.1812, 0.0, 0.0, 1.0, 0.1812, 0.0, 0.0, 1.0, 0.1812, 0.0, 0.0, 1.0, 0.1812, 0.0, 0.0, 1.0, 0.1812, 0.0, 0.0, 1.0, 0.1812, 0.0, 0.0, 1.0, 0.1812, 0.0, 0.0, 1.0, 0.1812, 0.0, 0.0, 1.0, 0.1812, 0.0, 0.0, 1.0, 0.1812, 0.0, 0.0, 1.0, 0.1812, 0.0, 0.0, 1.0, 0.1812, 0.0, 0.0, 1.0, 0.1812, 0.0, 0.0, 1.0, 0.1812, 0.0, 0.0, 1.0, 0.1812, 0.0, 0.0, 1.0, 0.1812, 0.0, 0.0, 1.0, 0.1812, 0.0, 0.0, 1.0, 0.1812, 0.0, 0.0, 1.0, 0.1812, 0.0, 0.0, 1.0, 0.1812, 0.0, 0.0, 1.0, 0.1812, 0.0, 0.0, 1.0, 0.1812, 0.0, 0.0, 1.0, 0.1812, 0.0, 0.0, 1.0, 0.1812, 0.0, 0.0, 1.0, 0.1812, 0.0, 0.0, 1.0, 0.1812, 0.0, 0.0, 1.0, 0.1812, 0.0, 0.0, 1.0, 0.1812, 0.0, 0.0, 1.0, 0.1812, 0.0, 0.0, 1.0, 0.1812, 0.0, 0.0, 1.0, 0.1812, 0.0, 0.0, 1.0, 0.1812, 0.0, 0.0, 1.0, 0.1812, 0.0, 0.0, 1.0, 0.1812, 0.0, 0.0, 1.0, 0.1812, 0.0, 0.0, 1.0, 0.1812, 0.0, 0.0, 1.0, 0.1812, 0.0, 0.0, 1.0, 0.1812, 0.0, 0.0, 1.0, 0.1812, 0.0, 0.0, 1.0, 0.1812, 0.0, 0.0, 1.0, 0.1812, 0.0, 0.0, 1.0, 0.1812, 0.0, 0.0, 1.0, 0.1812, 0.0, 0.0, 1.0, 0.1812, 0.0, 0.0, 1.0, 0.1812, 0.0, 0.0, 1.0, 0.1812, 0.0, 0.0, 1.0, 0.1812, 0.0, 0.0, 1.0, 0.1812, 0.0, 0.0, 1.0, 0.1812, 0.0, 0.0, 1.0, 0.1812, 0.0, 0.0, 1.0, 0.1812, 0.0, 0.0, 1.0, 0.1812, 0.0, 0.0, 1.0, 0.1812, 0.0, 0.0, 1.0, 0.1812, 0.0, 0.0, 1.0, 0.1812, 0.0, 0.0, 1.0, 0.1812, 0.0, 0.0, 1.0, 0.1812, 0.0, 0.0, 1.0, 0.1812, 0.0, 0.0, 1.0, 0.1812, 0.0, 0.0, 1.0, 0.1812, 0.0, 0.0, 1.0, 0.1812, 0.0, 0.0, 1.0, 0.1812, 0.0, 0.0, 1.0, 0.1812, 0.0, 0.0, 1.0, 0.1812, 0.0, 0.0, 1.0, 0.1812, 0.0, 0.0, 1.0, 0.1812, 0.0, 0.0, 1.0, 0.1812, 0.0, 0.0, 1.0, 0.1812, 0.0, 0.0, 1.0, 0.1812, 0.0, 0.0, 1.0, 0.1812, 0.0, 0.0, 1.0, 0.1812, 0.0, 0.0, 1.0, 0.1812, 0.0, 0.0, 1.0, 0.1812, 0.0, 0.0, 1.0, 0.1812, 0.0, 0.0, 1.0, 0.1812, 0.0, 0.0, 1.0, 0.1812, 0.0, 0.0, 1.0, 0.1812, 0.0, 0.0, 1.0, 0.1812, 0.0, 0.0, 1.0, 0.1812, 0.0, 0.0, 1.0, 0.1812, 0.0, 0.0, 1.0, 0.1812, 0.0, 0.0, 1.0, 0.1812, 0.0, 0.0, 1.0, 0.1812, 0.0, 0.0, 1.0, 0.1812, 0.0, 0.0, 1.0, 0.1812, 0.0, 0.0, 1.0, 0.1812, 0.0, 0.0, 1.0, 0.1812, 0.0, 0.0, 1.0, 0.1812, 0.0, 0.0, 1.0, 0.1812, 0.0, 0.0, 1.0, 0.1812, 0.0, 0.0, 1.0, 0.1812, 0.0, 0.0, 1.0, 0.1812, 0.0, 0.0, 1.0, 0.1812, 0.0, 0.0, 1.0, 0.1812, 0.0, 0.0, 1.0, 0.1812, 0.0, 0.0, 1.0, 0.1812, 0.0, 0.0, 1.0, 0.1812, 0.0, 0.0, 1.0, 0.1812, 0.0, 0.0, 1.0, 0.1812, 0.0, 0.0, 1.0, 0.1812, 0.0, 0.0, 1.0, 0.1812, 0.0, 0.0, 1.0, 0.1812, 0.0, 0.0, 1.0, 0.1812, 0.0, 0.0, 1.0, 0.1812, 0.0, 0.0, 1.0, 0.1812, 0.0, 0.0, 1.0, 0.1812, 0.0, 0.0, 1.0, 0.1812, 0.0, 0.0, 1.0, 0.1812, 0.0, 0.0, 1.0, 0.1812, 0.0, 0.0, 1.0, 0.1812, 0.0, 0.0, 1.0, 0.1812, 0.0, 0.0, 1.0, 0.1812, 0.0, 0.0, 1.0, 0.1812, 0.0, 0.0, 1.0, 0.1812, 0.0, 0.0, 1.0, 0.1812, 0.0, 0.0, 1.0, 0.1812, 0.0, 0.0, 1.0, 0.1812, 0.0, 0.0, 1.0, 0.1812, 0.0, 0.0, 1.0, 0.1812, 0.0, 0.0, 1.0, 0.1812, 0.0, 0.0, 1.0, 0.1812, 0.0, 0.0, 1.0, 0.1812, 0.0, 0.0, 1.0, 0.1812, 0.0, 0.0, 1.0, 0.1812, 0.0, 0.0, 1.0, 0.1812, 0.0, 0.0, 1.0, 0.1812, 0.0, 0.0, 1.0, 0.1812, 0.0, 0.0, 1.0, 0.1812, 0.0, 0.0, 1.0, 0.1812, 0.0, 0.0, 1.0, 0.1812, 0.0, 0.0, 1.0, 0.1812, 0.0, 0.0, 1.0, 0.1812, 0.0, 0.0, 1.0, 0.1812, 0.0, 0.0, 1.0, 0.1812, 0.0, 0.0, 1.0, 0.1812, 0.0, 0.0, 1.0, 0.1812, 0.0, 0.0, 1.0, 0.1812, 0.0, 0.0, 1.0, 0.1812, 0.0, 0.0, 1.0, 0.1812, 0.0, 0.0, 1.0, 0.1812, 0.0, 0.0, 1.0, 0.1812, 0.0, 0.0, 1.0, 0.1812, 0.0, 0.0, 1.0, 0.1812, 0.0, 0.0, 1.0, 0.1812, 0.0, 0.0, 1.0, 0.1812, 0.0, 0.0, 1.0, 0.1812, 0.0, 0.0, 1.0, 0.1812, 0.0, 0.0, 1.0, 0.1812, 0.0, 0.0, 1.0, 0.1812, 0.0, 0.0, 1.0, 0.1812, 0.0, 0.0, 1.0, 0.1812, 0.0, 0.0, 1.0, 0.1812, 0.0, 0.0, 1.0, 0.1812, 0.0, 0.0, 1.0, 0.1812, 0.0, 0.0, 1.0, 0.1812, 0.0, 0.0, 1.0, 0.1812, 0.0, 0.0, 1.0, 0.1812, 0.0, 0.0, 1.0, 0.1812, 0.0, 0.0, 1.0, 0.1812, 0.0, 0.0, 1.0, 0.1812, 0.0, 0.0, 1.0, 0.1812, 0.0, 0.0, 1.0, 0.1812, 0.0, 0.0, 1.0, 0.1812, 0.0, 0.0, 1.0, 0.1812, 0.0, 0.0, 1.0, 0.1812, 0.0, 0.0, 1.0, 0.1812, 0.0, 0.0, 1.0, 0.1812, 0.0, 0.0, 1.0, 0.1812, 0.0, 0.0, 1.0, 0.1812, 0.0, 0.0, 1.0, 0.1812, 0.0, 0.0, 1.0, 0.1812, 0.0, 0.0, 1.0, 0.1812, 0.0, 0.0, 1.0, 0.1812, 0.0, 0.0, 1.0, 0.1812, 0.0, 0.0, 1.0, 0.1812, 0.0, 0.0, 1.0, 0.1812, 0.0, 0.0, 1.0, 0.1812, 0.0, 0.0, 1.0, 0.1812, 0.0, 0.0, 1.0, 0.1812, 0.0, 0.0, 1.0, 0.1812, 0.0, 0.0, 1.0, 0.1812, 0.0, 0.0, 1.0, 0.1812, 0.0, 0.0, 1.0, 0.1812, 0.0, 0.0, 1.0, 0.1812, 0.0, 0.0, 1.0, 0.1812, 0.0, 0.0, 1.0, 0.1812, 0.0, 0.0, 1.0, 0.1812, 0.0, 0.0, 1.0, 0.1812, 0.0, 0.0, 1.0, 0.1812, 0.0, 0.0, 1.0, 0.1812, 0.0, 0.0, 1.0, 0.1812, 0.0, 0.0, 1.0, 0.1812, 0.0, 0.0, 1.0, 0.1812, 0.0, 0.0, 1.0, 0.1812, 0.0, 0.0, 1.0, 0.1812, 0.0, 0.0, 1.0, 0.1812, 0.0, 0.0, 1.0, 0.1812, 0.0, 0.0, 1.0, 0.1812, 0.0, 0.0, 1.0, 0.1812, 0.0, 0.0, 1.0, 0.1812, 0.0, 0.0, 1.0, 0.1812, 0.0, 0.0, 1.0, 0.1812, 0.0, 0.0, 1.0, 0.1812, 0.0, 0.0, 1.0, 0.1812, 0.0, 0.0, 1.0, 0.1812, 0.0, 0.0, 1.0, 0.1812, 0.0, 0.0, 1.0, 0.1812, 0.0, 0.0, 1.0, 0.1812, 0.0, 0.0, 1.0, 0.1812, 0.0, 0.0, 1.0, 0.1812, 0.0, 0.0, 1.0, 0.1812, 0.0, 0.0, 1.0, 0.1812, 0.0, 0.0, 1.0, 0.1812, 0.0, 0.0, 1.0, 0.1812, 0.0, 0.0, 1.0, 0.1812, 0.0, 0.0, 1.0, 0.1812, 0.0, 0.0, 1.0, 0.1812, 0.0, 0.0, 1.0, 0.1812, 0.0, 0.0, 1.0, 0.1812, 0.0, 0.0, 1.0, 0.1812, 0.0, 0.0, 1.0, 0.1812, 0.0, 0.0, 1.0, 0.1812, 0.0, 0.0, 1.0, 0.1812, 0.0, 0.0, 1.0, 0.1812, 0.0, 0.0, 1.0, 0.1812, 0.0, 0.0, 1.0, 0.1812, 0.0, 0.0, 1.0, 0.1812, 0.0, 0.0, 1.0, 0.1812, 0.0, 0.0, 1.0, 0.1812, 0.0, 0.0, 1.0, 0.1812, 0.0, 0.0, 1.0, 0.1812, 0.0, 0.0, 1.0, 0.1812, 0.0, 0.0, 1.0, 0.1812, 0.0, 0.0, 1.0, 0.1812, 0.0, 0.0, 1.0, 0.1812, 0.0, 0.0, 1.0, 0.1812, 0.0, 0.0, 1.0, 0.1812, 0.0, 0.0, 1.0, 0.1812, 0.0, 0.0, 1.0, 0.1812, 0.0, 0.0, 1.0, 0.1812, 0.0, 0.0, 1.0, 0.1812, 0.0, 0.0, 1.0, 0.1812, 0.0, 0.0, 1.0, 0.1812, 0.0, 0.0, 1.0, 0.1812, 0.0, 0.0, 1.0, 0.1812, 0.0, 0.0, 1.0, 0.1812, 0.0, 0.0, 1.0, 0.1812, 0.0, 0.0, 1.0, 0.1812, 0.0, 0.0, 1.0, 0.1812, 0.0, 0.0, 1.0, 0.1812, 0.0, 0.0, 1.0, 0.1812, 0.0, 0.0, 1.0, 0.1812, 0.0, 0.0, 1.0, 0.1812, 0.0, 0.0, 1.0, 0.1812, 0.0, 0.0, 1.0, 0.1812, 0.0, 0.0, 1.0, 0.1812, 0.0, 0.0, 1.0, 0.1812, 0.0, 0.0, 1.0, 0.1812, 0.0, 0.0, 1.0, 0.1812, 0.0, 0.0, 1.0, 0.1812, 0.0, 0.0, 1.0, 0.1812, 0.0, 0.0, 1.0, 0.1812, 0.0, 0.0, 1.0, 0.1812, 0.0, 0.0, 1.0, 0.1812, 0.0, 0.0, 1.0, 0.1812, 0.0, 0.0, 1.0, 0.1812, 0.0, 0.0, 1.0, 0.1812, 0.0, 0.0, 1.0, 0.1812, 0.0, 0.0, 1.0, 0.1812, 0.0, 0.0, 1.0, 0.1812, 0.0, 0.0, 1.0, 0.1812, 0.0, 0.0, 1.0, 0.1812, 0.0, 0.0, 1.0, 0.1812, 0.0, 0.0, 1.0, 0.1812, 0.0, 0.0, 1.0, 0.1812, 0.0, 0.0, 1.0, 0.1812, 0.0, 0.0, 1.0, 0.1812, 0.0, 0.0, 1.0, 0.1812, 0.0, 0.0, 1.0, 0.1812, 0.0, 0.0, 1.0, 0.1812, 0.0, 0.0, 1.0, 0.1812, 0.0, 0.0, 1.0, 0.1812, 0.0, 0.0, 1.0, 0.1812, 0.0, 0.0, 1.0, 0.1812, 0.0, 0.0, 1.0, 0.1812, 0.0, 0.0, 1.0, 0.1812, 0.0, 0.0, 1.0, 0.1812, 0.0, 0.0, 1.0, 0.1812, 0.0, 0.0, 1.0, 0.1812, 0.0, 0.0, 1.0, 0.1812, 0.0, 0.0, 1.0, 0.1812, 0.0, 0.0, 1.0, 0.1812, 0.0, 0.0, 1.0, 0.1812, 0.0, 0.0, 1.0, 0.1812, 0.0, 0.0, 1.0, 0.1812, 0.0, 0.0, 1.0, 0.1812, 0.0, 0.0, 1.0, 0.1812, 0.0, 0.0, 1.0, 0.1812, 0.0, 0.0, 1.0, 0.1812, 0.0, 0.0, 1.0, 0.1812, 0.0, 0.0, 1.0, 0.1812, 0.0, 0.0, 1.0, 0.1812, 0.0, 0.0, 1.0, 0.1812, 0.0, 0.0, 1.0, 0.1812, 0.0, 0.0, 1.0, 0.1812, 0.0, 0.0, 1.0, 0.1812, 0.0, 0.0, 1.0, 0.1812, 0.0, 0.0, 1.0, 0.1812, 0.0, 0.0, 1.0, 0.1812, 0.0, 0.0, 1.0, 0.1812, 0.0, 0.0, 1.0, 0.1812, 0.0, 0.0, 1.0, 0.1812, 0.0, 0.0, 1.0, 0.1812, 0.0, 0.0, 1.0, 0.1812, 0.0, 0.0, 1.0, 0.1812, 0.0, 0.0, 1.0, 0.1812, 0.0, 0.0, 1.0, 0.1812, 0.0, 0.0, 1.0, 0.1812, 0.0, 0.0, 1.0, 0.1812, 0.0, 0.0, 1.0, 0.1812, 0.0, 0.0, 1.0, 0.1812, 0.0, 0.0, 1.0, 0.1812, 0.0, 0.0, 1.0, 0.1812, 0.0, 0.0, 1.0, 0.1812, 0.0, 0.0, 1.0, 0.1812, 0.0, 0.0, 1.0, 0.1812, 0.0, 0.0, 1.0, 0.1812, 0.0, 0.0, 1.0, 0.1812, 0.0, 0.0, 1.0, 0.1812, 0.0, 0.0, 1.0, 0.1812, 0.0, 0.0, 1.0, 0.1812, 0.0, 0.0, 1.0, 0.1812, 0.0, 0.0, 1.0, 0.1812, 0.0, 0.0, 1.0, 0.1812, 0.0, 0.0, 1.0, 0.1812, 0.0, 0.0, 1.0, 0.1812, 0.0, 0.0, 1.0, 0.1812, 0.0, 0.0, 1.0, 0.1812, 0.0, 0.0, 1.0, 0.1812, 0.0, 0.0, 1.0, 0.1812, 0.0, 0.0, 1.0, 0.1812, 0.0, 0.0, 1.0, 0.1812, 0.0, 0.0, 1.0, 0.1812, 0.0, 0.0, 1.0, 0.1812, 0.0, 0.0, 1.0, 0.1812, 0.0, 0.0, 1.0, 0.1812, 0.0, 0.0, 1.0, 0.1812, 0.0, 0.0, 1.0, 0.1812, 0.0, 0.0, 1.0, 0.1812, 0.0, 0.0, 1.0, 0.1812, 0.0, 0.0, 1.0, 0.1812, 0.0, 0.0, 1.0, 0.1812, 0.0, 0.0, 1.0, 0.1812, 0.0, 0.0, 1.0, 0.1812, 0.0, 0.0, 1.0, 0.1812, 0.0, 0.0, 1.0, 0.1812, 0.0, 0.0, 1.0, 0.1812, 0.0, 0.0, 1.0, 0.1812, 0.0, 0.0, 1.0, 0.1812, 0.0, 0.0, 1.0, 0.1812, 0.0, 0.0, 1.0, 0.1812, 0.0, 0.0, 1.0, 0.1812, 0.0, 0.0, 1.0, 0.1812, 0.0, 0.0, 1.0, 0.1812, 0.0, 0.0, 1.0, 0.1812, 0.0, 0.0, 1.0, 0.1812, 0.0, 0.0, 1.0, 0.1812, 0.0, 0.0, 1.0, 0.1812, 0.0, 0.0, 1.0, 0.1812, 0.0, 0.0, 1.0, 0.1812, 0.0, 0.0, 1.0, 0.1812, 0.0, 0.0, 1.0, 0.1812, 0.0, 0.0, 1.0, 0.1812, 0.0, 0.0, 1.0, 0.1812, 0.0, 0.0, 1.0, 0.1812, 0.0, 0.0, 1.0, 0.1812, 0.0, 0.0, 1.0, 0.1812, 0.0, 0.0, 1.0, 0.1812, 0.0, 0.0, 1.0, 0.1812, 0.0, 0.0, 1.0, 0.1812, 0.0, 0.0, 1.0, 0.1812, 0.0, 0.0, 1.0, 0.1812, 0.0, 0.0, 1.0, 0.1812, 0.0, 0.0, 1.0, 0.1812, 0.0, 0.0, 1.0, 0.1812, 0.0, 0.0, 1.0, 0.1812, 0.0, 0.0, 1.0, 0.1812, 0.0, 0.0, 1.0, 0.1812, 0.0, 0.0, 1.0, 0.1812, 0.0, 0.0, 1.0, 0.1812, 0.0, 0.0, 1.0, 0.1812, 0.0, 0.0, 1.0, 0.1812, 0.0, 0.0, 1.0, 0.1812, 0.0, 0.0, 1.0, 0.1812, 0.0, 0.0, 1.0])
me_med1_1.materials.append(mat_med1_1)
me_med1_1.use_remesh_preserve_volume = False
me_med1_1.use_remesh_preserve_attributes = False
me_med1_1.use_mirror_vertex_groups = False
me_med1_1.update()

# ---- objects
ob_med1_1_slice128high_mesh = bpy.data.objects.new('med1_1_slice128high_mesh', me_med1_1)

# ---- transforms, parenting, visibility, modifiers, constraints
ob_med1_1_slice128high_mesh.location = (0.0, 0.0, 0.0)
ob_med1_1_slice128high_mesh.lineart.crease_threshold = 0.0

# ---- collection membership
col_collection_1.objects.link(ob_med1_1_slice128high_mesh)

# ---- scene / render settings (as saved in the file)
scene.frame_start = 1; scene.frame_end = 2; scene.frame_set(1)
scene.render.engine = 'BLENDER_EEVEE_NEXT'
scene.render.resolution_percentage = 50
scene.render.dither_intensity = 0.0
scene.cycles.use_denoising = False
scene.cycles.samples = 10
scene.cycles.sampling_pattern = 'TABULATED_SOBOL'
scene.cycles.light_sampling_threshold = 0.0
scene.cycles.use_adaptive_sampling = False
scene.cycles.use_light_tree = False
scene.cycles.blur_glossy = 0.0
scene.cycles.pixel_filter_type = 'GAUSSIAN'
scene.cycles.sample_clamp_indirect = 0.0
scene.view_settings.view_transform = 'Standard'
bpy.context.view_layer.update()

# ---- added for rendering (the .blend has no active camera and no usable light): camera, sun
cam_auto = bpy.data.cameras.new('AutoCamera')
cam_auto.lens = 50.0
cam_auto.sensor_width = 36.0
cam_auto.clip_end = 1000.0
ob_auto_camera = bpy.data.objects.new('AutoCamera', cam_auto)
scene.collection.objects.link(ob_auto_camera)
ob_auto_camera.location = (2.64906, -1.91637, 1.47925)
ob_auto_camera.rotation_euler = (1.09748, -7.21219e-08, 0.694738)
scene.camera = ob_auto_camera
light_auto_sun = bpy.data.lights.new('AutoSun', 'SUN')
light_auto_sun.energy = 3.0
light_auto_sun.angle = 0.0523599
ob_auto_sun = bpy.data.objects.new('AutoSun', light_auto_sun)
scene.collection.objects.link(ob_auto_sun)
ob_auto_sun.rotation_euler = (0.872665, 0.174533, 0.523599)
bpy.context.view_layer.update()

